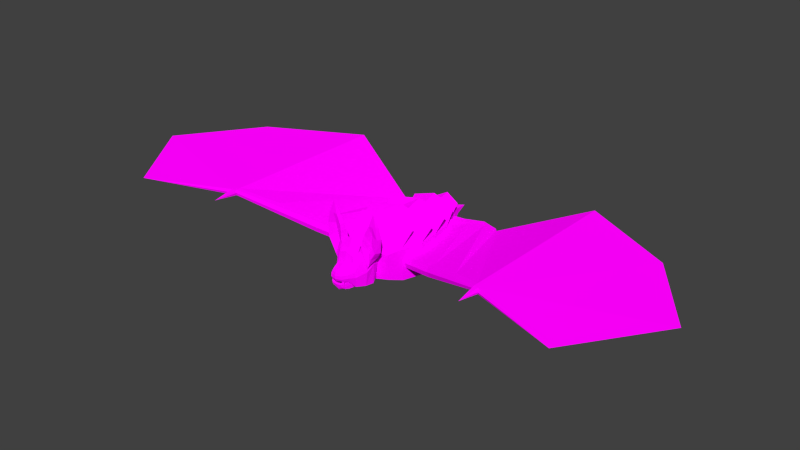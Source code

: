 # Source: epion.blend  (saved by Blender 2.81.16; exported with 4.5.12 LTS)
import bpy
from mathutils import Matrix  # noqa: F401  (used for matrix-valued properties, if any)

bpy.ops.wm.read_factory_settings(use_empty=True)
scene = bpy.context.scene
scene.name = 'Scene'

# ---- collections
col_collection_1 = bpy.data.collections.new('Collection 1'); scene.collection.children.link(col_collection_1)

# ---- images (referenced by path relative to the original .blend; pixels are not part of the script)
import os
ASSET_DIR = os.environ.get("B2B_ASSET_DIR", "")  # directory of the original .blend (textures are referenced by path, not embedded)
HERE = os.path.dirname(os.path.abspath(__file__))  # packed textures are extracted next to this script under _unpacked/

def load_image(name, relpath, width, height, colorspace="sRGB"):
    """Load a texture the original file referenced (path relative to the .blend, or extracted next to this script)."""
    p = next((c for c in (os.path.join(HERE, relpath), os.path.join(ASSET_DIR, relpath)) if relpath and os.path.exists(c)), "")
    if p:
        img = bpy.data.images.load(p, check_existing=True)
        img.name = name
    else:  # same state as the original file: an image datablock whose file is absent (Cycles renders it pink)
        img = bpy.data.images.new(name, width, height)
        img.source = "FILE"
        img.filepath = "//" + (relpath or name)
    img.colorspace_settings.name = colorspace
    return img
img_epion_png = load_image('epion.png', 'epion.png', 1024, 1024, 'sRGB')
img_epion_chestiron = load_image('epion_chestiron', 'epion_chestiron.png', 1024, 1024, 'sRGB')
img_epion_saddle = load_image('epion_saddle', 'epion_saddle.png', 1024, 1024, 'sRGB')

# ---- materials (node trees are filled in below, after node groups)
mat_epion = bpy.data.materials.new('epion')
mat_epion_chestiron = bpy.data.materials.new('epion_chestiron')
mat_epion_chestiron.use_transparent_shadow = False

# ---- material node trees
mat_epion.use_nodes = True; mat_epion.node_tree.nodes.clear()
_N = mat_epion.node_tree.nodes; _L = mat_epion.node_tree.links
n0 = _N.new('ShaderNodeBsdfTransparent'); n0.name = 'Transparent BSDF'; n0.location = (556, 411)
n1 = _N.new('ShaderNodeBsdfDiffuse'); n1.name = 'Diffuse BSDF'; n1.location = (563, 292)
n1.inputs[1].default_value = 0.5
n2 = _N.new('ShaderNodeTexImage'); n2.name = 'Image Texture'; n2.location = (241, 409)
n2.image = img_epion_png
n2.interpolation = 'Closest'
n3 = _N.new('ShaderNodeBsdfDiffuse'); n3.name = 'Diffuse BSDF.002'; n3.location = (1219, -166)
n3.inputs[1].default_value = 0.5
n4 = _N.new('ShaderNodeBsdfDiffuse'); n4.name = 'Diffuse BSDF.001'; n4.location = (744, 9)
n4.inputs[1].default_value = 0.5
n5 = _N.new('ShaderNodeTexImage'); n5.name = 'Image Texture.001'; n5.location = (421, 23)
n5.image = img_epion_chestiron
n5.interpolation = 'Closest'
n6 = _N.new('ShaderNodeTexImage'); n6.name = 'Image Texture.002'; n6.location = (958, -169)
n6.image = img_epion_saddle
n6.interpolation = 'Closest'
n7 = _N.new('ShaderNodeMixShader'); n7.name = 'Mix Shader.001'; n7.location = (1001, 208)
n8 = _N.new('ShaderNodeOutputMaterial'); n8.name = 'Material Output'; n8.location = (1229, 361)
n9 = _N.new('ShaderNodeMixShader'); n9.name = 'Mix Shader'; n9.location = (802, 330)
n10 = _N.new('ShaderNodeMixShader'); n10.name = 'Mix Shader.002'; n10.location = (1190, 140)
_L.new(n2.outputs[0], n1.inputs[0])
_L.new(n0.outputs[0], n9.inputs[1])
_L.new(n2.outputs[1], n9.inputs[0])
_L.new(n1.outputs[0], n9.inputs[2])
_L.new(n5.outputs[0], n4.inputs[0])
_L.new(n4.outputs[0], n7.inputs[2])
_L.new(n5.outputs[1], n7.inputs[0])
_L.new(n9.outputs[0], n7.inputs[1])
_L.new(n6.outputs[0], n3.inputs[0])
_L.new(n3.outputs[0], n10.inputs[2])
_L.new(n6.outputs[1], n10.inputs[0])
_L.new(n7.outputs[0], n10.inputs[1])
_L.new(n9.outputs[0], n8.inputs[0])
n8.is_active_output = True
mat_epion_chestiron.use_nodes = True; mat_epion_chestiron.node_tree.nodes.clear()
_N = mat_epion_chestiron.node_tree.nodes; _L = mat_epion_chestiron.node_tree.links
n0 = _N.new('ShaderNodeTexImage'); n0.name = 'Image Texture'; n0.location = (-51, 387)
n0.image = img_epion_chestiron
n0.interpolation = 'Closest'
n1 = _N.new('ShaderNodeMixShader'); n1.name = 'Mix Shader'; n1.location = (589, 360)
n2 = _N.new('ShaderNodeBsdfTransparent'); n2.name = 'Transparent BSDF'; n2.location = (284, 419)
n3 = _N.new('ShaderNodeBsdfDiffuse'); n3.name = 'Diffuse BSDF'; n3.location = (293, 281)
n3.inputs[1].default_value = 0.5
n4 = _N.new('ShaderNodeOutputMaterial'); n4.name = 'Material Output'; n4.location = (818, 360)
_L.new(n0.outputs[0], n3.inputs[0])
_L.new(n0.outputs[1], n1.inputs[0])
_L.new(n3.outputs[0], n1.inputs[2])
_L.new(n2.outputs[0], n1.inputs[1])
_L.new(n1.outputs[0], n4.inputs[0])
n4.is_active_output = True

# ---- world
world_world = bpy.data.worlds.new('World'); scene.world = world_world
world_world.color = (0.05088, 0.05088, 0.05088)
world_world.use_sun_shadow = False
world_world.sun_shadow_jitter_overblur = 0.0
world_world.cycles.sampling_method = 'MANUAL'
world_world.cycles.sample_map_resolution = 256

# ---- meshes
me_cube = bpy.data.meshes.new('Cube')
me_cube.from_pydata([], [], [])
_uv = me_cube.uv_layers.new(name='UVMap')
_uv.uv.foreach_set('vector', [])
me_cube.use_remesh_fix_poles = True
me_cube.use_remesh_preserve_attributes = False
me_cube.use_mirror_vertex_groups = False
me_cube.update()
me_wingleft01 = bpy.data.meshes.new('WingLeft01')
me_wingleft01.from_pydata([(-0.007761, -0.4946, -0.09657), (0.04008, -0.3767, -0.08336), (0.8795, -0.6672, 0.1078), (0.8414, -0.7634, 0.09463), (-0.01255, -0.4982, 0.0807), (0.01736, -0.35, 0.09391), (0.8255, -0.7633, 0.2719), (2.055, -1.263, 0.5684), (2.042, -1.317, 0.5684), (2.05, -1.243, 0.6584), (2.046, -1.314, 0.6584), (2.142, -1.241, 0.6134), (2.133, -1.35, 0.5684), (2.108, -1.253, 0.5684), (2.124, -1.344, 0.6584), (2.12, -1.231, 0.6584), (0.01598, 0.6756, 0.1095), (2.089, -1.726, 0.6134), (-0.04193, -0.5132, -0.007936), (0.03299, -0.35, 0.005274), (0.8916, -0.6268, 0.1965), (0.8167, -0.79, 0.1833), (2.047, -1.238, 0.6134), (2.031, -1.329, 0.6134), (2.147, -1.354, 0.6134), (-0.1323, 0.7653, -0.06662), (-0.1323, 0.7653, 0.1014), (0.1802, 1.006, -0.09), (0.1802, 1.006, 0.15), (-0.064, 0.6351, -0.06662), (-0.064, 0.6351, 0.1014), (0.302, 0.8903, -0.09), (1.442, -1.04, 0.3315), (-0.1748, 0.7785, 0.01741), (0.3529, 0.8917, 0.03), (-0.07726, 0.5926, 0.01741), (-0.08966, 0.8618, -0.09608), (-0.08966, 0.8618, 0.122), (0.01598, 0.6756, -0.09608), (1.467, -0.9651, 0.3381), (0.05457, 0.6435, 0.00672), (0.4284, 1.178, -0.06719), (0.5039, 1.076, -0.06719), (0.4284, 1.178, 0.1142), (0.5419, 1.07, 0.02349), (0.5626, 1.278, -0.05378), (0.5338, 1.237, -0.08913), (0.5799, 1.174, -0.09134), (0.5897, 1.275, 0.0007499), (0.6358, 1.211, -0.001462), (0.6285, 1.187, -0.05694), (0.6014, 1.284, -0.1886), (0.5571, 1.246, -0.178), (0.5883, 1.21, -0.1797), (0.6375, 1.278, -0.128), (0.6647, 1.243, -0.1318), (0.6486, 1.232, -0.1926), (1.436, -1.038, 0.4651), (1.469, -0.9325, 0.4049), (1.424, -1.059, 0.3983), (1.46, -0.943, 0.4717), (0.8705, -0.6428, 0.2851), (2.07, 1.757, 0.6134), (0.302, 0.8903, 0.15), (0.1788, 1.057, 0.03), (-0.115, 0.9055, 0.00672), (0.4341, 1.216, 0.02349), (0.5039, 1.076, 0.1142), (0.1123, 1.201, 0.02913), (-0.2353, 1.167, 0.02913)], [], [(32, 39, 7, 8), (21, 18, 0, 3), (61, 6, 57, 60), (14, 10, 17), (6, 61, 5, 4), (11, 13, 62), (24, 12, 13, 11), (3, 0, 1, 2), (59, 32, 8, 23), (14, 17, 24), (12, 8, 7, 13), (9, 10, 14, 15), (18, 4, 5, 19), (62, 15, 11), (13, 7, 62), (9, 15, 62), (7, 22, 9, 62), (9, 60, 57, 10), (23, 8, 17), (17, 10, 23), (8, 12, 17), (19, 20, 2, 1), (5, 61, 20, 19), (39, 2, 20, 58), (0, 18, 19, 1), (57, 59, 23, 10), (6, 4, 18, 21), (17, 12, 24), (11, 15, 14, 24), (65, 37, 28, 64), (31, 27, 41, 42), (40, 16, 30, 35), (35, 30, 26, 33), (36, 38, 29, 25), (16, 37, 26, 30), (29, 35, 33, 25), (38, 40, 35, 29), (34, 31, 42, 44), (36, 65, 64, 27), (25, 33, 65, 36), (31, 34, 40, 38), (63, 28, 37, 16), (27, 31, 38, 36), (34, 63, 16, 40), (33, 26, 37, 65), (67, 44, 50, 49), (41, 66, 45, 46), (64, 28, 43, 66), (28, 63, 67, 43), (63, 34, 44, 67), (27, 64, 66, 41), (48, 49, 55, 54), (45, 48, 54, 51), (44, 42, 47, 50), (42, 41, 46, 47), (66, 43, 48, 45), (43, 67, 49, 48), (51, 54, 55, 56), (52, 51, 56, 53), (46, 45, 51, 52), (49, 50, 56, 55), (50, 47, 53, 56), (47, 46, 52, 53), (6, 21, 59, 57), (7, 39, 58, 22), (21, 3, 32, 59), (3, 2, 39, 32), (60, 9, 22, 58), (60, 58, 20, 61), (63, 16, 5, 61), (67, 63, 61, 60), (60, 9, 49, 67), (49, 9, 62), (64, 68, 66), (64, 68, 69, 65)])
_uv = me_wingleft01.uv_layers.new(name='UVMap')
_uv.uv.foreach_set('vector', [0.5829, 0.1163, 0.5739, 0.1183, 0.5641, 0.0379, 0.5702, 0.03576, 0.2197, 0.6289, 0.2249, 0.7341, 0.2139, 0.7337, 0.2088, 0.63, 0.1093, 0.1332, 0.1036, 0.1194, 0.1768, 0.08622, 0.1799, 0.09717, 0.2589, 0.04939, 0.2499, 0.05304, 0.2539, 0.005194, 0.1036, 0.1194, 0.1093, 0.1332, 0.009246, 0.169, 0.005194, 0.152, 0.2512, 0.7602, 0.2446, 0.7615, 0.2483, 0.4173, 0.2513, 0.7732, 0.2459, 0.773, 0.2446, 0.7615, 0.2512, 0.7602, 0.5954, 0.1964, 0.6073, 0.3005, 0.5926, 0.3007, 0.5835, 0.1975, 0.224, 0.5495, 0.2157, 0.5505, 0.2229, 0.4674, 0.2285, 0.4654, 0.257, 0.772, 0.2531, 0.8158, 0.2513, 0.7732, 0.5676, 0.02477, 0.5702, 0.03576, 0.5641, 0.0379, 0.5598, 0.0333, 0.2505, 0.06117, 0.2499, 0.05304, 0.2589, 0.04939, 0.2586, 0.06246, 0.6903, 0.9616, 0.7005, 0.9654, 0.7005, 0.9828, 0.6901, 0.9823, 0.2483, 0.4173, 0.257, 0.7588, 0.2512, 0.7602, 0.5598, 0.0333, 0.5641, 0.0379, 0.2693, 0.2279, 0.2505, 0.06117, 0.2586, 0.06246, 0.2589, 0.407, 0.9318, 0.6216, 0.9258, 0.622, 0.9215, 0.6192, 0.9318, 0.2734, 0.2505, 0.06117, 0.1799, 0.09717, 0.1768, 0.08622, 0.2499, 0.05304, 0.2285, 0.4654, 0.2229, 0.4674, 0.2134, 0.4173, 0.2134, 0.4173, 0.2342, 0.4641, 0.2285, 0.4654, 0.5702, 0.03576, 0.5676, 0.02477, 0.6073, 0.005194, 0.5816, 0.3012, 0.5724, 0.1964, 0.5835, 0.1975, 0.5926, 0.3007, 0.5711, 0.3017, 0.5619, 0.1962, 0.5724, 0.1964, 0.5816, 0.3012, 0.5739, 0.1183, 0.5835, 0.1975, 0.5724, 0.1964, 0.5653, 0.1182, 0.6795, 0.9643, 0.6903, 0.9616, 0.6901, 0.9823, 0.6799, 0.979, 0.2315, 0.5474, 0.224, 0.5495, 0.2285, 0.4654, 0.2342, 0.4641, 0.23, 0.6265, 0.2342, 0.729, 0.2249, 0.7341, 0.2197, 0.6289, 0.2531, 0.8158, 0.2459, 0.773, 0.2513, 0.7732, 0.2512, 0.7602, 0.257, 0.7588, 0.257, 0.772, 0.2513, 0.7732, 0.1763, 0.9499, 0.1634, 0.9529, 0.1554, 0.9198, 0.1701, 0.9152, 0.9687, 0.1949, 0.9496, 0.1981, 0.951, 0.1633, 0.9656, 0.1634, 0.1322, 0.8664, 0.1199, 0.8631, 0.1219, 0.8528, 0.1329, 0.8505, 0.6331, 0.8272, 0.6312, 0.838, 0.6145, 0.8407, 0.6092, 0.8311, 0.9442, 0.233, 0.9686, 0.2362, 0.9668, 0.2469, 0.95, 0.2442, 0.633, 0.8482, 0.6085, 0.8516, 0.6145, 0.8407, 0.6312, 0.838, 0.9668, 0.2469, 0.9687, 0.2577, 0.9448, 0.2538, 0.95, 0.2442, 0.145, 0.8659, 0.1322, 0.8664, 0.1329, 0.8505, 0.1431, 0.8551, 0.125, 0.9093, 0.1399, 0.9063, 0.1339, 0.938, 0.1225, 0.9393, 0.1884, 0.9502, 0.1763, 0.9499, 0.1707, 0.9151, 0.186, 0.9163, 0.1874, 0.9627, 0.1766, 0.9648, 0.1763, 0.9499, 0.1884, 0.9502, 0.1399, 0.9063, 0.125, 0.9093, 0.1322, 0.8664, 0.145, 0.8659, 0.6331, 0.8897, 0.614, 0.8866, 0.6085, 0.8516, 0.633, 0.8482, 0.9496, 0.1981, 0.9687, 0.1949, 0.9686, 0.2362, 0.9442, 0.233, 0.125, 0.9093, 0.1111, 0.9031, 0.1199, 0.8631, 0.1322, 0.8664, 0.1766, 0.9648, 0.166, 0.9647, 0.1634, 0.9529, 0.1763, 0.9499, 0.1116, 0.9356, 0.1225, 0.9393, 0.1294, 0.9574, 0.1224, 0.9592, 0.1783, 0.8807, 0.1665, 0.8794, 0.1729, 0.8612, 0.1786, 0.8659, 0.1701, 0.9152, 0.1554, 0.9198, 0.1556, 0.8836, 0.1665, 0.8794, 0.614, 0.8866, 0.6331, 0.8897, 0.6301, 0.9215, 0.6155, 0.9216, 0.1111, 0.9031, 0.125, 0.9093, 0.1225, 0.9393, 0.1116, 0.9356, 0.186, 0.9163, 0.1707, 0.9151, 0.1665, 0.8794, 0.1783, 0.8807, 0.6178, 0.9468, 0.6268, 0.9468, 0.6263, 0.9626, 0.6212, 0.9623, 0.1729, 0.8612, 0.1658, 0.8594, 0.1798, 0.8505, 0.1879, 0.8533, 0.1225, 0.9393, 0.1339, 0.938, 0.1351, 0.9529, 0.1294, 0.9574, 0.9656, 0.1634, 0.951, 0.1633, 0.9528, 0.1492, 0.9618, 0.1493, 0.1665, 0.8794, 0.1556, 0.8836, 0.1658, 0.8594, 0.1729, 0.8612, 0.6155, 0.9216, 0.6301, 0.9215, 0.6268, 0.9468, 0.6178, 0.9468, 0.6182, 0.9699, 0.6212, 0.9623, 0.6263, 0.9626, 0.6263, 0.9699, 0.954, 0.1386, 0.9539, 0.1318, 0.962, 0.1314, 0.9594, 0.1385, 0.1786, 0.8659, 0.1729, 0.8612, 0.1879, 0.8533, 0.1884, 0.8605, 0.1224, 0.9592, 0.1294, 0.9574, 0.1443, 0.966, 0.1368, 0.9668, 0.1294, 0.9574, 0.1351, 0.9529, 0.145, 0.9584, 0.1443, 0.966, 0.9618, 0.1493, 0.9528, 0.1492, 0.954, 0.1386, 0.9594, 0.1385, 0.23, 0.6265, 0.2197, 0.6289, 0.224, 0.5495, 0.2315, 0.5474, 0.5641, 0.0379, 0.5739, 0.1183, 0.5653, 0.1182, 0.5582, 0.03894, 0.2197, 0.6289, 0.2088, 0.63, 0.2157, 0.5505, 0.224, 0.5495, 0.5954, 0.1964, 0.5835, 0.1975, 0.5739, 0.1183, 0.5829, 0.1163, 0.5575, 0.1169, 0.5532, 0.0372, 0.5582, 0.03894, 0.5653, 0.1182, 0.5575, 0.1169, 0.5653, 0.1182, 0.5724, 0.1964, 0.5619, 0.1962, 0.3015, 0.4177, 0.2693, 0.4437, 0.2739, 0.5619, 0.376, 0.5915, 0.3238, 0.3948, 0.3015, 0.4177, 0.376, 0.5915, 0.4483, 0.6239, 0.4483, 0.6239, 0.5198, 0.658, 0.34, 0.3751, 0.3238, 0.3948, 0.34, 0.3751, 0.5198, 0.658, 0.5198, 0.3121, 0.7599, 0.9565, 0.76, 0.9382, 0.7255, 0.952, 0.7599, 0.9565, 0.76, 0.9382, 0.798, 0.925, 0.798, 0.9583])
me_wingleft01.materials.append(mat_epion)
me_wingleft01.use_remesh_preserve_volume = False
me_wingleft01.use_remesh_preserve_attributes = False
me_wingleft01.use_mirror_vertex_groups = False
me_wingleft01.update()
me_head = bpy.data.meshes.new('Head')
me_head.from_pydata([(0.2395, -0.002157, -0.192), (0.2537, -0.2365, -0.2247), (0.1599, -0.0009719, 0.192), (0.2748, -0.09528, -0.2327), (0.1783, -0.3794, -0.2078), (0.1355, -0.4093, 0.1342), (0.094, -0.5955, -0.0522), (0.07691, -0.6014, 0.0752), (0.2761, -0.0009719, 0.0768), (0.3028, -0.2565, 0.03428), (0.321, -0.1268, 0.1291), (0.2031, -0.3941, -0.04022), (0.09946, -0.6121, -0.01496), (0.2479, -0.0009719, 0.1344), (0.2536, -0.1396, 0.2752), (0.1783, -0.4025, 0.05625), (0.094, -0.6107, 0.0401), (0.243, -0.2852, 0.2411), (-0.2395, -0.002157, -0.192), (-0.2537, -0.2365, -0.2247), (-0.1599, -0.0009719, 0.192), (-0.2748, -0.09528, -0.2327), (-0.1783, -0.3794, -0.2078), (-0.094, -0.5955, -0.0522), (-0.07691, -0.6014, 0.0752), (0.0, -0.006529, 0.1987), (0.0, 0.04403, -0.237), (0.0, -0.2727, -0.2743), (0.0, -0.08929, -0.2827), (0.0, -0.3755, -0.2521), (0.0, -0.6258, 0.0845), (0.0, -0.6133, -0.06578), (-0.2761, -0.0009719, 0.0768), (-0.3028, -0.2565, 0.03428), (-0.321, -0.1268, 0.1291), (-0.2031, -0.3941, -0.04022), (-0.09946, -0.6121, -0.01496), (0.0, -0.6379, -0.02082), (-0.2479, -0.0009719, 0.1344), (-0.2536, -0.1396, 0.2752), (-0.1783, -0.4025, 0.05625), (-0.094, -0.6107, 0.0401), (0.0, -0.6383, 0.03283), (-0.243, -0.2852, 0.2411), (0.0, 0.1236, 0.1396), (0.1431, 0.09632, 0.1123), (0.2135, 0.09632, 0.04257), (0.1917, 0.07795, -0.1202), (0.0, 0.1236, -0.1474), (0.0, 0.1422, 0.02415), (0.1964, 0.09632, 0.07745), (0.0, 0.1406, 0.08665), (-0.1431, 0.09632, 0.1123), (-0.2135, 0.09632, 0.04257), (-0.1917, 0.07795, -0.1202), (-0.1964, 0.09632, 0.07745), (0.1474, -0.4992, -0.07941), (0.1135, -0.5342, 0.08701), (0.0, -0.4953, -0.09772), (0.0, -0.5388, 0.1086), (0.1654, -0.5132, -0.01275), (0.1474, -0.5246, 0.04114), (-0.1474, -0.4992, -0.07941), (-0.1135, -0.5342, 0.08701), (-0.1654, -0.5132, -0.01275), (-0.1474, -0.5246, 0.04114), (0.1751, -0.3114, 0.3235), (-0.165, -0.1234, 0.3376), (-0.1355, -0.4093, 0.1342), (0.0, -0.3715, 0.2566), (0.0, -0.2089, 0.285), (0.09282, -0.5869, -0.1075), (0.07818, -0.574, -0.04962), (0.08812, -0.5603, -0.1115), (0.07214, -0.5438, -0.06615), (0.114, -0.5773, -0.1018), (0.1053, -0.5599, -0.04694), (0.1092, -0.5508, -0.1058), (0.09925, -0.5298, -0.06347), (0.08594, -0.5757, -0.1108), (0.06935, -0.5619, -0.05846), (0.1161, -0.562, -0.1026), (0.1081, -0.5419, -0.05463), (0.09767, -0.5499, -0.1095), (0.0844, -0.5303, -0.06835), (0.1044, -0.5878, -0.1038), (0.09302, -0.5734, -0.04474), (0.1187, -0.544, -0.2058), (0.1007, -0.5636, -0.1568), (0.1055, -0.5704, -0.1572), (0.1067, -0.5497, -0.1504), (0.1014, -0.5551, -0.1539), (0.1186, -0.5576, -0.1487), (0.1138, -0.5508, -0.1482), (0.1126, -0.5715, -0.1551), (0.118, -0.5661, -0.1516), (-0.09282, -0.5869, -0.1075), (-0.07818, -0.574, -0.04962), (-0.08812, -0.5603, -0.1115), (-0.07214, -0.5438, -0.06615), (-0.114, -0.5773, -0.1018), (-0.1053, -0.5599, -0.04694), (-0.1092, -0.5508, -0.1058), (-0.09925, -0.5298, -0.06347), (-0.08594, -0.5757, -0.1108), (-0.06935, -0.5619, -0.05846), (-0.1161, -0.562, -0.1026), (-0.1081, -0.5419, -0.05463), (-0.09767, -0.5499, -0.1095), (-0.0844, -0.5303, -0.06835), (-0.1044, -0.5878, -0.1038), (-0.09302, -0.5734, -0.04474), (-0.1187, -0.544, -0.2058), (-0.1007, -0.5636, -0.1568), (-0.1055, -0.5704, -0.1572), (-0.1067, -0.5497, -0.1504), (-0.1014, -0.5551, -0.1539), (-0.1186, -0.5576, -0.1487), (-0.1138, -0.5508, -0.1482), (-0.1126, -0.5715, -0.1551), (-0.118, -0.5661, -0.1516), (0.165, -0.1234, 0.3376), (-0.1751, -0.3114, 0.3235), (0.0, -0.4134, 0.181), (0.1355, -0.3755, 0.2888), (-0.1355, -0.3755, 0.2888), (0.0, -0.3796, 0.3356), (0.1751, -0.2464, 0.4449), (-0.1751, -0.2464, 0.4449), (0.0, -0.2395, 0.5153), (0.165, 0.01019, 0.5113), (-0.165, 0.01019, 0.5113), (0.0, 0.02341, 0.5726)], [], [(27, 1, 4, 29), (10, 9, 1, 3), (28, 26, 0, 3), (13, 8, 46, 50), (121, 2, 25, 70), (27, 28, 3, 1), (58, 56, 6, 31), (57, 59, 30, 7), (5, 66, 69, 123), (12, 37, 31, 6), (13, 14, 10, 8), (0, 26, 48, 47), (8, 10, 3, 0), (1, 9, 11, 4), (56, 60, 12, 6), (16, 42, 37, 12), (15, 17, 66, 5), (60, 11, 15, 61), (66, 121, 70, 69), (61, 15, 5, 57), (11, 9, 17, 15), (7, 30, 42, 16), (2, 121, 14, 13), (8, 0, 47, 46), (27, 29, 22, 19), (34, 21, 19, 33), (28, 21, 18, 26), (25, 2, 45, 44), (67, 70, 25, 20), (27, 19, 21, 28), (58, 31, 23, 62), (63, 24, 30, 59), (68, 123, 69, 122), (36, 23, 31, 37), (38, 32, 34, 39), (26, 18, 54, 48), (32, 18, 21, 34), (19, 22, 35, 33), (62, 23, 36, 64), (41, 36, 37, 42), (40, 68, 122, 43), (64, 65, 40, 35), (122, 69, 70, 67), (65, 63, 68, 40), (35, 40, 43, 33), (24, 41, 42, 30), (20, 38, 39, 67), (18, 32, 53, 54), (51, 50, 46, 49), (49, 46, 47, 48), (44, 45, 50, 51), (51, 49, 53, 55), (49, 48, 54, 53), (44, 51, 55, 52), (38, 20, 52, 55), (32, 38, 55, 53), (20, 25, 44, 52), (2, 13, 50, 45), (41, 24, 63, 65), (36, 41, 65, 64), (22, 62, 64, 35), (68, 63, 59, 123), (29, 58, 62, 22), (16, 61, 57, 7), (12, 60, 61, 16), (4, 11, 60, 56), (5, 123, 59, 57), (29, 4, 56, 58), (66, 17, 14, 121), (9, 10, 14, 17), (122, 67, 39, 43), (33, 43, 39, 34), (79, 80, 74, 73), (83, 84, 78, 77), (81, 82, 76, 75), (85, 86, 72, 71), (73, 83, 90, 91), (83, 77, 93, 90), (77, 78, 82, 81), (71, 72, 80, 79), (75, 85, 94, 95), (85, 71, 89, 94), (75, 76, 86, 85), (73, 74, 84, 83), (90, 93, 87), (89, 88, 87), (93, 92, 87), (88, 91, 87), (71, 79, 88, 89), (77, 81, 92, 93), (81, 75, 95, 92), (79, 73, 91, 88), (92, 95, 87), (95, 94, 87), (91, 90, 87), (94, 89, 87), (104, 105, 99, 98), (108, 109, 103, 102), (106, 107, 101, 100), (110, 111, 97, 96), (98, 108, 115, 116), (108, 102, 118, 115), (102, 103, 107, 106), (96, 97, 105, 104), (100, 110, 119, 120), (110, 96, 114, 119), (100, 101, 111, 110), (98, 99, 109, 108), (115, 118, 112), (114, 113, 112), (118, 117, 112), (113, 116, 112), (96, 104, 113, 114), (102, 106, 117, 118), (106, 100, 120, 117), (104, 98, 116, 113), (117, 120, 112), (120, 119, 112), (116, 115, 112), (119, 114, 112), (68, 123, 126, 125), (123, 5, 124, 126), (69, 129, 128, 122), (66, 127, 129, 69), (67, 70, 132, 131), (70, 121, 130, 132)])
_uv = me_head.uv_layers.new(name='UVMap')
_uv.uv.foreach_set('vector', [0.6755, 0.8618, 0.6473, 0.8617, 0.6576, 0.8466, 0.6768, 0.851, 0.09316, 0.8101, 0.1027, 0.7975, 0.1314, 0.7996, 0.1314, 0.8164, 0.6733, 0.8805, 0.6716, 0.8949, 0.6456, 0.8892, 0.6435, 0.8774, 0.08987, 0.8243, 0.09661, 0.8239, 0.0985, 0.8368, 0.09412, 0.8373, 0.5347, 0.9216, 0.555, 0.9222, 0.5545, 0.94, 0.5302, 0.9416, 0.6755, 0.8618, 0.6733, 0.8805, 0.6435, 0.8774, 0.6473, 0.8617, 0.6792, 0.8301, 0.6626, 0.827, 0.6699, 0.8165, 0.6809, 0.8163, 0.6512, 0.966, 0.6533, 0.9785, 0.6435, 0.9798, 0.6446, 0.9711, 0.2422, 0.9814, 0.2189, 0.9855, 0.2285, 0.9664, 0.2379, 0.9664, 0.005194, 0.976, 0.01623, 0.9756, 0.0166, 0.981, 0.005813, 0.9807, 0.08987, 0.8243, 0.07784, 0.8084, 0.09316, 0.8101, 0.09661, 0.8239, 0.6456, 0.8892, 0.6716, 0.8949, 0.6701, 0.9075, 0.6485, 0.9023, 0.09661, 0.8239, 0.09316, 0.8101, 0.1314, 0.8164, 0.1261, 0.8274, 0.1314, 0.7996, 0.1027, 0.7975, 0.1109, 0.7792, 0.1307, 0.7807, 0.1162, 0.7656, 0.1083, 0.7649, 0.1088, 0.7514, 0.1134, 0.7528, 0.005271, 0.9699, 0.01586, 0.97, 0.01623, 0.9756, 0.005194, 0.976, 0.09952, 0.7768, 0.08123, 0.7937, 0.0698, 0.7893, 0.08959, 0.7741, 0.1083, 0.7649, 0.1109, 0.7792, 0.09952, 0.7768, 0.1022, 0.7627, 0.8835, 0.9348, 0.904, 0.9365, 0.8938, 0.9548, 0.8758, 0.9548, 0.1022, 0.7627, 0.09952, 0.7768, 0.08959, 0.7741, 0.09627, 0.7599, 0.1109, 0.7792, 0.1027, 0.7975, 0.08123, 0.7937, 0.09952, 0.7768, 0.00659, 0.9656, 0.01548, 0.9643, 0.01586, 0.97, 0.005271, 0.9699, 0.07887, 0.8281, 0.06639, 0.8106, 0.07784, 0.8084, 0.08987, 0.8243, 0.09661, 0.8239, 0.1261, 0.8274, 0.1173, 0.8377, 0.0985, 0.8368, 0.6755, 0.8618, 0.6768, 0.851, 0.6965, 0.8512, 0.703, 0.8683, 0.1685, 0.7811, 0.2067, 0.7748, 0.2067, 0.7916, 0.1781, 0.7937, 0.6733, 0.8805, 0.703, 0.8844, 0.6981, 0.8954, 0.6716, 0.8949, 0.5545, 0.94, 0.555, 0.9222, 0.5684, 0.9234, 0.5704, 0.939, 0.5371, 0.9608, 0.5302, 0.9416, 0.5545, 0.94, 0.5572, 0.9576, 0.6755, 0.8618, 0.703, 0.8683, 0.703, 0.8844, 0.6733, 0.8805, 0.6792, 0.8301, 0.6809, 0.8163, 0.6914, 0.819, 0.6961, 0.831, 0.6545, 0.9912, 0.6468, 0.988, 0.6435, 0.9798, 0.6533, 0.9785, 0.2422, 0.9514, 0.2379, 0.9664, 0.2285, 0.9664, 0.2189, 0.9472, 0.02723, 0.9746, 0.02723, 0.9792, 0.0166, 0.981, 0.01623, 0.9756, 0.1652, 0.7668, 0.172, 0.7673, 0.1685, 0.7811, 0.1532, 0.7827, 0.6716, 0.8949, 0.6981, 0.8954, 0.6923, 0.9074, 0.6701, 0.9075, 0.172, 0.7673, 0.2014, 0.7637, 0.2067, 0.7748, 0.1685, 0.7811, 0.2067, 0.7916, 0.206, 0.8105, 0.1863, 0.812, 0.1781, 0.7937, 0.1916, 0.8255, 0.1887, 0.8384, 0.1841, 0.8397, 0.1836, 0.8263, 0.02634, 0.9685, 0.02723, 0.9746, 0.01623, 0.9756, 0.01586, 0.97, 0.1749, 0.8144, 0.165, 0.8171, 0.1452, 0.8019, 0.1566, 0.7974, 0.1836, 0.8263, 0.1776, 0.8285, 0.1749, 0.8144, 0.1863, 0.812, 0.8835, 0.9748, 0.8758, 0.9548, 0.8938, 0.9548, 0.904, 0.9732, 0.1776, 0.8285, 0.1716, 0.8313, 0.165, 0.8171, 0.1749, 0.8144, 0.1863, 0.812, 0.1749, 0.8144, 0.1566, 0.7974, 0.1781, 0.7937, 0.02447, 0.9644, 0.02634, 0.9685, 0.01586, 0.97, 0.01548, 0.9643, 0.1542, 0.7631, 0.1652, 0.7668, 0.1532, 0.7827, 0.1417, 0.7806, 0.2014, 0.7637, 0.172, 0.7673, 0.1739, 0.7544, 0.1927, 0.7534, 0.8314, 0.931, 0.8531, 0.9293, 0.8554, 0.9329, 0.8321, 0.9376, 0.8321, 0.9376, 0.8554, 0.9329, 0.8554, 0.9512, 0.834, 0.9562, 0.8308, 0.925, 0.847, 0.926, 0.8531, 0.9293, 0.8314, 0.931, 0.8314, 0.931, 0.8321, 0.9376, 0.8084, 0.9377, 0.8099, 0.9337, 0.8321, 0.9376, 0.834, 0.9562, 0.8121, 0.9556, 0.8084, 0.9377, 0.8308, 0.925, 0.8314, 0.931, 0.8099, 0.9337, 0.8153, 0.9292, 0.1652, 0.7668, 0.1542, 0.7631, 0.1628, 0.751, 0.1695, 0.7539, 0.172, 0.7673, 0.1652, 0.7668, 0.1695, 0.7539, 0.1739, 0.7544, 0.5572, 0.9576, 0.5545, 0.94, 0.5704, 0.939, 0.5704, 0.9549, 0.07887, 0.8281, 0.08987, 0.8243, 0.09412, 0.8373, 0.0874, 0.8401, 0.1777, 0.84, 0.1731, 0.8401, 0.1716, 0.8313, 0.1776, 0.8285, 0.1841, 0.8397, 0.1777, 0.84, 0.1776, 0.8285, 0.1836, 0.8263, 0.206, 0.8105, 0.1916, 0.8255, 0.1836, 0.8263, 0.1863, 0.812, 0.6691, 0.9919, 0.6545, 0.9912, 0.6533, 0.9785, 0.6691, 0.9765, 0.6768, 0.851, 0.6792, 0.8301, 0.6961, 0.831, 0.6965, 0.8512, 0.1023, 0.7512, 0.1022, 0.7627, 0.09627, 0.7599, 0.09771, 0.751, 0.1088, 0.7514, 0.1083, 0.7649, 0.1022, 0.7627, 0.1023, 0.7512, 0.1307, 0.7807, 0.1109, 0.7792, 0.1083, 0.7649, 0.1162, 0.7656, 0.6651, 0.9616, 0.6691, 0.9765, 0.6533, 0.9785, 0.6512, 0.966, 0.6768, 0.851, 0.6576, 0.8466, 0.6626, 0.827, 0.6792, 0.8301, 0.0698, 0.7893, 0.08123, 0.7937, 0.07784, 0.8084, 0.06639, 0.8106, 0.1027, 0.7975, 0.09316, 0.8101, 0.07784, 0.8084, 0.08123, 0.7937, 0.1452, 0.8019, 0.1417, 0.7806, 0.1532, 0.7827, 0.1566, 0.7974, 0.1781, 0.7937, 0.1566, 0.7974, 0.1532, 0.7827, 0.1685, 0.7811, 0.226, 0.7538, 0.2219, 0.7589, 0.2203, 0.757, 0.2248, 0.7526, 0.2341, 0.7567, 0.2342, 0.7627, 0.2323, 0.7628, 0.2326, 0.7567, 0.231, 0.7565, 0.2302, 0.7627, 0.2276, 0.7624, 0.2294, 0.756, 0.2281, 0.7554, 0.2253, 0.7617, 0.2236, 0.7606, 0.2271, 0.7547, 0.2248, 0.7526, 0.2235, 0.7514, 0.2277, 0.748, 0.2284, 0.7487, 0.2341, 0.7567, 0.2326, 0.7567, 0.2333, 0.7515, 0.2342, 0.7514, 0.2326, 0.7567, 0.2323, 0.7628, 0.2302, 0.7627, 0.231, 0.7565, 0.2271, 0.7547, 0.2236, 0.7606, 0.2219, 0.7589, 0.226, 0.7538, 0.2294, 0.756, 0.2281, 0.7554, 0.2306, 0.7504, 0.2314, 0.7509, 0.2281, 0.7554, 0.2271, 0.7547, 0.23, 0.7499, 0.2306, 0.7504, 0.2294, 0.756, 0.2276, 0.7624, 0.2253, 0.7617, 0.2281, 0.7554, 0.2248, 0.7526, 0.2203, 0.757, 0.2188, 0.7552, 0.2235, 0.7514, 0.2342, 0.7514, 0.2333, 0.7515, 0.2337, 0.7445, 0.23, 0.7499, 0.2293, 0.7493, 0.2337, 0.7445, 0.2333, 0.7515, 0.2324, 0.7513, 0.2337, 0.7445, 0.2293, 0.7493, 0.2284, 0.7487, 0.2337, 0.7445, 0.2271, 0.7547, 0.226, 0.7538, 0.2293, 0.7493, 0.23, 0.7499, 0.2326, 0.7567, 0.231, 0.7565, 0.2324, 0.7513, 0.2333, 0.7515, 0.231, 0.7565, 0.2294, 0.756, 0.2314, 0.7509, 0.2324, 0.7513, 0.226, 0.7538, 0.2248, 0.7526, 0.2284, 0.7487, 0.2293, 0.7493, 0.2324, 0.7513, 0.2314, 0.7509, 0.2337, 0.7445, 0.2314, 0.7509, 0.2306, 0.7504, 0.2337, 0.7445, 0.2284, 0.7487, 0.2277, 0.748, 0.2337, 0.7445, 0.2306, 0.7504, 0.23, 0.7499, 0.2337, 0.7445, 0.226, 0.7538, 0.2219, 0.7589, 0.2203, 0.757, 0.2248, 0.7526, 0.2341, 0.7567, 0.2342, 0.7627, 0.2323, 0.7628, 0.2326, 0.7567, 0.231, 0.7565, 0.2302, 0.7627, 0.2276, 0.7624, 0.2294, 0.756, 0.2281, 0.7554, 0.2253, 0.7617, 0.2236, 0.7606, 0.2271, 0.7547, 0.2248, 0.7526, 0.2235, 0.7514, 0.2277, 0.748, 0.2284, 0.7487, 0.2341, 0.7567, 0.2326, 0.7567, 0.2333, 0.7515, 0.2342, 0.7514, 0.2326, 0.7567, 0.2323, 0.7628, 0.2302, 0.7627, 0.231, 0.7565, 0.2271, 0.7547, 0.2236, 0.7606, 0.2219, 0.7589, 0.226, 0.7538, 0.2294, 0.756, 0.2281, 0.7554, 0.2306, 0.7504, 0.2314, 0.7509, 0.2281, 0.7554, 0.2271, 0.7547, 0.23, 0.7499, 0.2306, 0.7504, 0.2294, 0.756, 0.2276, 0.7624, 0.2253, 0.7617, 0.2281, 0.7554, 0.2248, 0.7526, 0.2203, 0.757, 0.2188, 0.7552, 0.2235, 0.7514, 0.2342, 0.7514, 0.2333, 0.7515, 0.2337, 0.7445, 0.23, 0.7499, 0.2293, 0.7493, 0.2337, 0.7445, 0.2333, 0.7515, 0.2324, 0.7513, 0.2337, 0.7445, 0.2293, 0.7493, 0.2284, 0.7487, 0.2337, 0.7445, 0.2271, 0.7547, 0.226, 0.7538, 0.2293, 0.7493, 0.23, 0.7499, 0.2326, 0.7567, 0.231, 0.7565, 0.2324, 0.7513, 0.2333, 0.7515, 0.231, 0.7565, 0.2294, 0.756, 0.2314, 0.7509, 0.2324, 0.7513, 0.226, 0.7538, 0.2248, 0.7526, 0.2284, 0.7487, 0.2293, 0.7493, 0.2324, 0.7513, 0.2314, 0.7509, 0.2337, 0.7445, 0.2314, 0.7509, 0.2306, 0.7504, 0.2337, 0.7445, 0.2284, 0.7487, 0.2277, 0.748, 0.2337, 0.7445, 0.2306, 0.7504, 0.23, 0.7499, 0.2337, 0.7445, 0.9365, 0.9348, 0.9316, 0.9497, 0.9144, 0.9497, 0.9193, 0.9348, 0.9316, 0.9497, 0.9365, 0.9645, 0.9193, 0.9645, 0.9144, 0.9497, 0.42, 0.965, 0.4199, 0.9334, 0.4007, 0.9406, 0.4008, 0.9556, 0.4392, 0.9555, 0.4392, 0.9405, 0.4199, 0.9334, 0.42, 0.965, 0.4638, 0.9393, 0.4821, 0.9289, 0.4823, 0.9691, 0.464, 0.9631, 0.4821, 0.9289, 0.5005, 0.9391, 0.5005, 0.963, 0.4823, 0.9691])
me_head.materials.append(mat_epion)
me_head.use_remesh_preserve_volume = False
me_head.use_remesh_preserve_attributes = False
me_head.use_mirror_x = True
me_head.update()
me_body = bpy.data.meshes.new('Body')
me_body.from_pydata([(-0.6262, -0.2772, -0.2764), (-0.4257, 0.5198, -0.2106), (0.4257, 0.5198, -0.2106), (0.6262, -0.2772, -0.2764), (-0.415, -0.8182, -0.2177), (0.415, -0.8182, -0.2177), (-0.415, -0.8622, 0.2256), (0.415, -0.8622, 0.2256), (-0.1334, 1.142, -0.1062), (0.1334, 1.142, -0.1062), (-0.1334, 1.142, 0.1062), (0.1334, 1.142, 0.1062), (8.633e-18, 0.5011, -0.3268), (-5.459e-18, -0.2663, -0.4266), (4.763e-18, -0.9814, 0.2125), (-4.936e-18, -0.9378, -0.2733), (0.0, 1.21, 0.1725), (1.907e-18, 1.144, -0.1639), (-0.5545, 0.06229, -0.2582), (0.5545, 0.06229, -0.2582), (5.434e-18, 0.05053, -0.411), (-0.5179, -0.6178, -0.2721), (0.5179, -0.6178, -0.2721), (-0.5179, -0.6729, 0.2713), (-6.998e-18, -0.606, -0.3889), (0.2469, 0.853, -0.1573), (-0.2469, 0.853, -0.1573), (-2.95e-09, 0.8373, -0.24), (-0.05066, 1.393, 0.04668), (-0.05066, 1.37, -0.04221), (0.0, 1.419, 0.07383), (0.05066, 1.393, 0.04668), (0.05066, 1.37, -0.04221), (0.0, 1.363, -0.07978), (0.0, 1.606, 0.0), (0.4257, 0.5796, 0.1611), (0.0, 0.54, 0.4259), (0.5545, 0.09995, 0.2306), (0.0, 0.075, 0.4663), (0.5179, -0.6729, 0.2713), (0.0, -0.6375, 0.3905), (0.2469, 0.9033, 0.1074), (-0.2469, 0.9033, 0.1074), (-0.6262, -0.317, 0.2759), (-0.4257, 0.5796, 0.1611), (0.6262, -0.317, 0.2759), (3.725e-10, 0.87, 0.3396), (0.0, -0.2909, 0.4499), (-0.5545, 0.09995, 0.2306), (0.5179, -0.3675, 0.4981), (-0.5179, -0.3675, 0.4981), (0.0, -0.3675, 0.6155), (-0.6262, -0.03591, 0.4569), (0.6262, -0.03591, 0.4569), (0.0, -0.03591, 0.6299), (-0.5517, 0.39, 0.4488), (0.5517, 0.39, 0.4488), (0.0, 0.39, 0.5744), (-0.4001, 0.778, 0.3853), (0.4001, 0.778, 0.3853), (0.0, 0.78, 0.5199), (0.2299, 1.102, 0.2863), (-0.2299, 1.102, 0.2863), (0.0, 1.125, 0.412)], [], [(37, 35, 36, 38), (25, 2, 12, 27), (7, 14, 15, 5), (40, 23, 6, 14), (37, 45, 3, 19), (20, 12, 2, 19), (23, 21, 4, 6), (21, 0, 13, 24), (41, 25, 9, 11), (22, 39, 7, 5), (24, 22, 5, 15), (26, 42, 10, 8), (39, 45, 47, 40), (14, 6, 4, 15), (38, 36, 44, 48), (48, 44, 1, 18), (27, 26, 8, 17), (42, 44, 36, 46), (16, 11, 31, 30), (17, 8, 29, 33), (46, 41, 11, 16), (18, 1, 12, 20), (0, 18, 20, 13), (43, 48, 18, 0), (47, 38, 48, 43), (13, 20, 19, 3), (35, 37, 19, 2), (45, 37, 38, 47), (7, 39, 40, 14), (13, 3, 22, 24), (3, 45, 39, 22), (4, 21, 24, 15), (43, 0, 21, 23), (47, 43, 23, 40), (36, 35, 41, 46), (10, 42, 46, 16), (12, 1, 26, 27), (1, 44, 42, 26), (35, 2, 25, 41), (9, 25, 27, 17), (31, 32, 34), (32, 33, 34), (9, 17, 33, 32), (11, 9, 32, 31), (8, 10, 28, 29), (10, 16, 30, 28), (29, 28, 34), (28, 30, 34), (33, 29, 34), (30, 31, 34), (40, 51, 50, 23), (40, 39, 49, 51), (45, 53, 54, 47), (43, 47, 54, 52), (38, 37, 56, 57), (48, 38, 57, 55), (36, 60, 58, 44), (35, 59, 60, 36), (46, 63, 62, 42), (46, 41, 61, 63)])
_uv = me_body.uv_layers.new(name='UVMap')
_uv.uv.foreach_set('vector', [0.405, 0.6684, 0.4597, 0.6798, 0.4527, 0.7355, 0.4007, 0.7355, 0.8561, 0.7249, 0.8655, 0.7673, 0.8166, 0.7586, 0.8268, 0.7211, 0.5185, 0.8221, 0.5182, 0.8702, 0.4638, 0.8702, 0.4688, 0.8219, 0.9384, 0.06459, 0.92, 0.121, 0.9008, 0.1057, 0.8958, 0.05779, 0.8796, 0.1846, 0.8854, 0.2317, 0.8237, 0.2282, 0.8252, 0.1895, 0.8035, 0.8071, 0.8166, 0.7586, 0.8655, 0.7673, 0.8655, 0.8215, 0.9375, 0.6565, 0.8768, 0.6616, 0.883, 0.6365, 0.9325, 0.6324, 0.7273, 0.8638, 0.7255, 0.8235, 0.7945, 0.8404, 0.7848, 0.8761, 0.8639, 0.08828, 0.8344, 0.09408, 0.8394, 0.0593, 0.8631, 0.05877, 0.8247, 0.268, 0.8854, 0.2732, 0.8804, 0.2972, 0.8309, 0.2931, 0.7848, 0.8761, 0.8406, 0.8944, 0.8238, 0.9147, 0.7746, 0.9135, 0.8865, 0.8356, 0.916, 0.8414, 0.9152, 0.8709, 0.8915, 0.8703, 0.6331, 0.8036, 0.5938, 0.8169, 0.5878, 0.7446, 0.627, 0.7446, 0.5182, 0.8702, 0.5185, 0.9184, 0.4688, 0.9185, 0.4638, 0.8702, 0.4007, 0.7355, 0.4527, 0.7355, 0.4597, 0.7911, 0.405, 0.8026, 0.9318, 0.7451, 0.9232, 0.8003, 0.8818, 0.7932, 0.8773, 0.7402, 0.8268, 0.7211, 0.7995, 0.7096, 0.8208, 0.6808, 0.8361, 0.6867, 0.4489, 0.9046, 0.4115, 0.923, 0.4007, 0.868, 0.4387, 0.868, 0.5735, 0.8671, 0.5883, 0.8564, 0.59, 0.8864, 0.5843, 0.8907, 0.8361, 0.6867, 0.8208, 0.6808, 0.8369, 0.657, 0.843, 0.6609, 0.5559, 0.8287, 0.5938, 0.8274, 0.5883, 0.8564, 0.5735, 0.8671, 0.7427, 0.7883, 0.77, 0.7415, 0.8166, 0.7586, 0.8035, 0.8071, 0.7255, 0.8235, 0.7427, 0.7883, 0.8035, 0.8071, 0.7945, 0.8404, 0.9375, 0.698, 0.9318, 0.7451, 0.8773, 0.7402, 0.8758, 0.7015, 0.5349, 0.7447, 0.5758, 0.7447, 0.5774, 0.8119, 0.5302, 0.817, 0.7945, 0.8404, 0.8035, 0.8071, 0.8655, 0.8215, 0.8625, 0.8606, 0.871, 0.1293, 0.8796, 0.1846, 0.8252, 0.1895, 0.8297, 0.1364, 0.5302, 0.6723, 0.5774, 0.6774, 0.5758, 0.7447, 0.5349, 0.7447, 0.9154, 0.01382, 0.9384, 0.005194, 0.9384, 0.06459, 0.8958, 0.05779, 0.7945, 0.8404, 0.8625, 0.8606, 0.8406, 0.8944, 0.7848, 0.8761, 0.8237, 0.2282, 0.8854, 0.2317, 0.8854, 0.2732, 0.8247, 0.268, 0.7316, 0.8897, 0.7273, 0.8638, 0.7848, 0.8761, 0.7746, 0.9135, 0.9375, 0.698, 0.8758, 0.7015, 0.8768, 0.6616, 0.9375, 0.6565, 0.5878, 0.7446, 0.5938, 0.6723, 0.6331, 0.6855, 0.627, 0.7446, 0.4007, 0.868, 0.4115, 0.813, 0.4489, 0.8314, 0.4387, 0.868, 0.5558, 0.8713, 0.5302, 0.8566, 0.5559, 0.8287, 0.5735, 0.8671, 0.8166, 0.7586, 0.77, 0.7415, 0.7995, 0.7096, 0.8268, 0.7211, 0.8818, 0.7932, 0.9232, 0.8003, 0.916, 0.8414, 0.8865, 0.8356, 0.871, 0.1293, 0.8297, 0.1364, 0.8344, 0.09408, 0.8639, 0.08828, 0.8523, 0.6893, 0.8561, 0.7249, 0.8268, 0.7211, 0.8361, 0.6867, 0.8558, 0.02952, 0.8459, 0.03219, 0.8502, 0.005194, 0.8504, 0.6606, 0.843, 0.6609, 0.8508, 0.6324, 0.8523, 0.6893, 0.8361, 0.6867, 0.843, 0.6609, 0.8504, 0.6606, 0.8631, 0.05877, 0.8394, 0.0593, 0.8459, 0.03219, 0.8558, 0.02952, 0.8915, 0.8703, 0.9152, 0.8709, 0.9079, 0.9001, 0.898, 0.8975, 0.5558, 0.8713, 0.5735, 0.8671, 0.5843, 0.8907, 0.5774, 0.8922, 0.898, 0.8975, 0.9079, 0.9001, 0.9023, 0.9245, 0.5774, 0.8922, 0.5843, 0.8907, 0.5938, 0.9112, 0.843, 0.6609, 0.8369, 0.657, 0.8508, 0.6324, 0.5843, 0.8907, 0.59, 0.8864, 0.5938, 0.9112, 0.04439, 0.8097, 0.005194, 0.8097, 0.01358, 0.8683, 0.056, 0.8679, 0.04439, 0.8097, 0.056, 0.7514, 0.01358, 0.751, 0.005194, 0.8097, 0.5185, 0.6687, 0.4812, 0.6684, 0.4701, 0.7399, 0.5049, 0.7399, 0.5185, 0.8112, 0.5049, 0.7399, 0.4701, 0.7399, 0.4812, 0.8115, 0.6806, 0.7391, 0.6883, 0.8059, 0.6481, 0.802, 0.6435, 0.7391, 0.6883, 0.6723, 0.6806, 0.7391, 0.6435, 0.7391, 0.6481, 0.6762, 0.2477, 0.8815, 0.2189, 0.8815, 0.2246, 0.9282, 0.257, 0.9368, 0.257, 0.8262, 0.2246, 0.8348, 0.2189, 0.8815, 0.2477, 0.8815, 0.03475, 0.9163, 0.005194, 0.9163, 0.01144, 0.9449, 0.03997, 0.9539, 0.03475, 0.9163, 0.03997, 0.8787, 0.01144, 0.8876, 0.005194, 0.9163])
me_body.materials.append(mat_epion)
me_body.materials.append(mat_epion_chestiron)
me_body.use_remesh_preserve_volume = False
me_body.use_remesh_preserve_attributes = False
me_body.use_mirror_x = True
me_body.update()
me_earleft = bpy.data.meshes.new('EarLeft')
me_earleft.from_pydata([(-0.03486, -0.06809, 0.2307), (-0.045, 0.07591, 0.255), (0.1162, -0.04387, -0.00199), (0.1078, 0.06718, 0.02686), (0.1697, 0.003912, 0.8536), (0.1688, -0.05863, 0.1334), (0.1846, 0.06645, 0.1181), (-0.03133, 0.06645, 0.3169), (-0.009027, -0.05863, 0.3068), (0.2666, 0.05791, 0.241), (-0.02207, 0.05791, 0.4222), (0.003279, -0.05008, 0.411), (0.2451, -0.05008, 0.2534), (0.2899, 0.04088, 0.4751), (0.005984, 0.04088, 0.5093), (0.02829, -0.03306, 0.5053), (0.268, -0.03306, 0.4768), (0.2555, 0.02734, 0.6685), (0.08263, 0.02734, 0.6481), (0.1029, -0.01951, 0.6471), (0.2392, -0.01951, 0.6644), (0.04364, 0.1052, 0.1418), (0.07663, 0.004791, 0.2175), (0.0866, 0.09847, 0.2065), (0.04611, -0.05771, 0.1229), (0.1261, 0.09, 0.3268), (0.1223, 0.01642, 0.3316), (0.148, 0.01155, 0.4922), (0.148, 0.06114, 0.4824), (0.169, 0.04518, 0.6583), (0.169, -0.01951, 0.6583), (-0.09317, 0.05363, 0.1188), (-0.0882, -0.06247, 0.1069), (-0.02885, 0.07696, 0.03464), (0.06156, -0.04051, -0.1163), (0.07351, 0.062, -0.1072), (-0.003352, -0.06981, 0.01862), (-0.1007, 0.03226, -0.005455), (-0.09857, 0.002572, -0.01047), (-0.07413, 0.04207, -0.0424), (-0.03107, -0.002513, -0.1044), (-0.0312, 0.03381, -0.1005), (-0.06417, -0.01105, -0.0567)], [], [(18, 19, 4), (26, 22, 5, 12), (23, 21, 1, 7), (20, 17, 4), (28, 25, 10, 14), (7, 8, 11, 10), (1, 0, 8, 7), (25, 23, 7, 10), (2, 3, 6, 5), (27, 26, 12, 16), (5, 6, 9, 12), (30, 27, 16, 20), (22, 24, 2, 5), (29, 28, 14, 18), (12, 9, 13, 16), (10, 11, 15, 14), (4, 17, 29, 18), (19, 30, 4), (16, 13, 17, 20), (14, 15, 19, 18), (17, 13, 28, 29), (8, 0, 24, 22), (19, 15, 27, 30), (15, 11, 26, 27), (9, 6, 23, 25), (13, 9, 25, 28), (6, 3, 21, 23), (11, 8, 22, 26), (30, 20, 4), (0, 1, 31, 32), (3, 2, 34, 35), (33, 35, 41, 39), (34, 36, 42, 40), (24, 0, 32, 36), (21, 3, 35, 33), (1, 21, 33, 31), (2, 24, 36, 34), (38, 37, 39, 42), (40, 42, 39, 41), (32, 31, 37, 38), (35, 34, 40, 41), (31, 33, 39, 37), (36, 32, 38, 42)])
_uv = me_earleft.uv_layers.new(name='UVMap')
_uv.uv.foreach_set('vector', [0.9593, 0.08432, 0.9652, 0.0844, 0.9649, 0.1094, 0.08356, 0.9102, 0.08495, 0.9233, 0.07215, 0.9318, 0.06639, 0.9161, 0.9154, 0.17, 0.9184, 0.1617, 0.9317, 0.1719, 0.932, 0.1793, 0.7119, 0.6955, 0.7062, 0.6946, 0.7136, 0.6723, 0.916, 0.2027, 0.9143, 0.1845, 0.9338, 0.1915, 0.933, 0.2024, 0.9504, 0.04432, 0.9649, 0.04265, 0.9646, 0.05471, 0.952, 0.05636, 0.9488, 0.03715, 0.9652, 0.03338, 0.9649, 0.04265, 0.9504, 0.04432, 0.9143, 0.1845, 0.9154, 0.17, 0.932, 0.1793, 0.9338, 0.1915, 0.7128, 0.776, 0.6997, 0.7742, 0.6988, 0.7606, 0.7133, 0.7593, 0.08523, 0.8922, 0.08356, 0.9102, 0.06639, 0.9161, 0.07048, 0.8903, 0.7133, 0.7593, 0.6988, 0.7606, 0.6987, 0.7436, 0.7114, 0.743, 0.0876, 0.8728, 0.08523, 0.8922, 0.07048, 0.8903, 0.07983, 0.8701, 0.08495, 0.9233, 0.08601, 0.9364, 0.07423, 0.9487, 0.07215, 0.9318, 0.918, 0.2217, 0.916, 0.2027, 0.933, 0.2024, 0.9277, 0.2205, 0.7114, 0.743, 0.6987, 0.7436, 0.7019, 0.7168, 0.7108, 0.7172, 0.952, 0.05636, 0.9646, 0.05471, 0.9638, 0.06602, 0.9549, 0.06662, 0.9229, 0.245, 0.9093, 0.2266, 0.918, 0.2217, 0.9277, 0.2205, 0.09476, 0.8759, 0.0876, 0.8728, 0.09307, 0.8505, 0.7108, 0.7172, 0.7019, 0.7168, 0.7062, 0.6946, 0.7119, 0.6955, 0.9549, 0.06662, 0.9638, 0.06602, 0.9652, 0.0844, 0.9593, 0.08432, 0.9093, 0.2266, 0.8998, 0.206, 0.916, 0.2027, 0.918, 0.2217, 0.09918, 0.9176, 0.09914, 0.9272, 0.08601, 0.9364, 0.08495, 0.9233, 0.09476, 0.8759, 0.09985, 0.8939, 0.08523, 0.8922, 0.0876, 0.8728, 0.09985, 0.8939, 0.1007, 0.9054, 0.08356, 0.9102, 0.08523, 0.8922, 0.8958, 0.179, 0.9015, 0.1628, 0.9154, 0.17, 0.9143, 0.1845, 0.8998, 0.206, 0.8958, 0.179, 0.9143, 0.1845, 0.916, 0.2027, 0.9015, 0.1628, 0.9078, 0.1503, 0.9184, 0.1617, 0.9154, 0.17, 0.1007, 0.9054, 0.09918, 0.9176, 0.08495, 0.9233, 0.08356, 0.9102, 0.0876, 0.8728, 0.07983, 0.8701, 0.09307, 0.8505, 0.9652, 0.03338, 0.9488, 0.03715, 0.9498, 0.02043, 0.963, 0.01807, 0.6997, 0.7742, 0.7128, 0.776, 0.7136, 0.7905, 0.7018, 0.7899, 0.9235, 0.1477, 0.9083, 0.1341, 0.9207, 0.1314, 0.927, 0.1371, 0.0771, 0.9632, 0.08845, 0.9498, 0.09359, 0.9617, 0.08843, 0.9662, 0.08601, 0.9364, 0.09914, 0.9272, 0.1007, 0.9428, 0.08845, 0.9498, 0.9184, 0.1617, 0.9078, 0.1503, 0.9083, 0.1341, 0.9235, 0.1477, 0.9317, 0.1719, 0.9184, 0.1617, 0.9235, 0.1477, 0.9338, 0.1549, 0.07423, 0.9487, 0.08601, 0.9364, 0.08845, 0.9498, 0.0771, 0.9632, 0.2196, 0.7741, 0.2229, 0.7732, 0.2246, 0.7782, 0.2188, 0.7809, 0.2205, 0.7874, 0.2188, 0.7809, 0.2246, 0.7782, 0.2246, 0.7865, 0.963, 0.01807, 0.9498, 0.02043, 0.9511, 0.006014, 0.9545, 0.005194, 0.7018, 0.7899, 0.7136, 0.7905, 0.7099, 0.8014, 0.7057, 0.8017, 0.9338, 0.1549, 0.9235, 0.1477, 0.927, 0.1371, 0.9314, 0.1403, 0.08845, 0.9498, 0.1007, 0.9428, 0.09967, 0.9584, 0.09359, 0.9617])
me_earleft.materials.append(mat_epion)
me_earleft.use_remesh_preserve_volume = False
me_earleft.use_remesh_preserve_attributes = False
me_earleft.use_mirror_x = True
me_earleft.update()
me_mouth = bpy.data.meshes.new('Mouth')
me_mouth.from_pydata([(0.1517, 0.01936, -0.07462), (-0.1517, 0.01936, -0.07462), (1.685e-17, 0.03404, -0.1149), (0.1389, -0.04187, 0.06969), (3.567e-18, -0.02852, -0.007673), (-0.1389, -0.04187, 0.06969), (2.778e-17, -0.1376, -0.09917), (0.08307, -0.1352, -0.05889), (-0.08307, -0.1352, -0.05889), (0.0752, -0.178, 0.01649), (1.29e-17, -0.192, 0.01368), (-0.0752, -0.178, 0.01649), (0.1522, -0.01125, -0.009356), (-0.1522, -0.01125, -0.009356), (0.0796, -0.1581, -0.03515), (2.339e-17, -0.1636, -0.0612), (-0.0796, -0.1581, -0.03515), (0.131, -0.05673, -0.07641), (2.468e-17, -0.05944, -0.1174), (-0.1205, -0.1185, 0.02797), (9.307e-18, -0.09449, -0.01066), (-0.131, -0.05673, -0.07641), (0.1205, -0.1185, 0.02797), (0.1289, -0.08872, -0.0212), (-0.1289, -0.08872, -0.0212), (0.1083, -0.1032, -0.06872), (-0.1009, -0.1529, 0.01984), (0.1063, -0.1319, -0.02953), (-0.1063, -0.1319, -0.02953), (2.743e-17, -0.1065, -0.1116), (1.041e-17, -0.1669, 0.01663), (-0.1083, -0.1032, -0.06872), (0.1009, -0.1529, 0.01984), (-2.667e-18, 0.07112, -0.01748), (0.1117, 0.05329, -0.01795), (-0.1117, 0.05329, -0.01795), (0.1064, 0.03008, 0.003259), (0.1011, 0.005518, 0.0299), (-5.257e-18, 0.04791, 0.008564), (-7.324e-18, 0.02624, 0.03082), (-0.1064, 0.03008, 0.003259), (-0.1011, 0.005518, 0.0299)], [], [(13, 5, 41, 40), (4, 3, 37, 39), (15, 10, 11, 16), (15, 14, 9, 10), (29, 25, 7, 6), (30, 26, 11, 10), (31, 29, 6, 8), (32, 30, 10, 9), (28, 31, 8, 16), (27, 32, 9, 14), (25, 27, 14, 7), (26, 28, 16, 11), (6, 7, 14, 15), (6, 15, 16, 8), (2, 1, 35, 33), (5, 4, 39, 41), (5, 13, 24, 19), (0, 12, 23, 17), (12, 3, 22, 23), (13, 1, 21, 24), (3, 4, 20, 22), (1, 2, 18, 21), (4, 5, 19, 20), (2, 0, 17, 18), (19, 24, 28, 26), (17, 23, 27, 25), (23, 22, 32, 27), (24, 21, 31, 28), (22, 20, 30, 32), (21, 18, 29, 31), (20, 19, 26, 30), (18, 17, 25, 29), (38, 40, 41, 39), (38, 39, 37, 36), (33, 38, 36, 34), (33, 35, 40, 38), (3, 12, 36, 37), (1, 13, 40, 35), (0, 2, 33, 34), (12, 0, 34, 36)])
_uv = me_mouth.uv_layers.new(name='UVMap')
_uv.uv.foreach_set('vector', [0.9713, 0.6106, 0.9807, 0.6103, 0.9755, 0.6165, 0.9716, 0.6175, 0.9658, 0.9727, 0.9619, 0.9557, 0.9683, 0.9607, 0.9729, 0.9713, 0.6527, 0.9345, 0.6435, 0.9345, 0.6445, 0.9251, 0.6514, 0.925, 0.6527, 0.9345, 0.6514, 0.944, 0.6445, 0.944, 0.6435, 0.9345, 0.6605, 0.9345, 0.6595, 0.9471, 0.6554, 0.9442, 0.6572, 0.9345, 0.9507, 0.9759, 0.9547, 0.9867, 0.9513, 0.9844, 0.9479, 0.9765, 0.6595, 0.9219, 0.6605, 0.9345, 0.6572, 0.9345, 0.6554, 0.9248, 0.9501, 0.9644, 0.9507, 0.9759, 0.9479, 0.9765, 0.9479, 0.9678, 0.9741, 0.5965, 0.9689, 0.5978, 0.9711, 0.5936, 0.9746, 0.5924, 0.5915, 0.9435, 0.5974, 0.944, 0.5981, 0.9479, 0.592, 0.9476, 0.5862, 0.9422, 0.5915, 0.9435, 0.592, 0.9476, 0.5885, 0.9464, 0.98, 0.596, 0.9741, 0.5965, 0.9746, 0.5924, 0.9807, 0.5921, 0.6572, 0.9345, 0.6554, 0.9442, 0.6514, 0.944, 0.6527, 0.9345, 0.6572, 0.9345, 0.6527, 0.9345, 0.6514, 0.925, 0.6554, 0.9248, 0.674, 0.9345, 0.6749, 0.9179, 0.6834, 0.922, 0.6836, 0.9345, 0.969, 0.9899, 0.9658, 0.9727, 0.9729, 0.9713, 0.9729, 0.9828, 0.9807, 0.6103, 0.9713, 0.6106, 0.9732, 0.6019, 0.9795, 0.6005, 0.5808, 0.9288, 0.5887, 0.9294, 0.5906, 0.9381, 0.5836, 0.9371, 0.5887, 0.9294, 0.5981, 0.9297, 0.5968, 0.9395, 0.5906, 0.9381, 0.9713, 0.6106, 0.9634, 0.6112, 0.9662, 0.6029, 0.9732, 0.6019, 0.9619, 0.9557, 0.9658, 0.9727, 0.9589, 0.9742, 0.9534, 0.9612, 0.6749, 0.9179, 0.674, 0.9345, 0.6652, 0.9345, 0.6652, 0.9195, 0.9658, 0.9727, 0.969, 0.9899, 0.9591, 0.9883, 0.9589, 0.9742, 0.674, 0.9345, 0.6749, 0.9512, 0.6652, 0.9496, 0.6652, 0.9345, 0.9795, 0.6005, 0.9732, 0.6019, 0.9741, 0.5965, 0.98, 0.596, 0.5836, 0.9371, 0.5906, 0.9381, 0.5915, 0.9435, 0.5862, 0.9422, 0.5906, 0.9381, 0.5968, 0.9395, 0.5974, 0.944, 0.5915, 0.9435, 0.9732, 0.6019, 0.9662, 0.6029, 0.9689, 0.5978, 0.9741, 0.5965, 0.9534, 0.9612, 0.9589, 0.9742, 0.9507, 0.9759, 0.9501, 0.9644, 0.6652, 0.9195, 0.6652, 0.9345, 0.6605, 0.9345, 0.6595, 0.9219, 0.9589, 0.9742, 0.9591, 0.9883, 0.9547, 0.9867, 0.9507, 0.9759, 0.6652, 0.9345, 0.6652, 0.9496, 0.6595, 0.9471, 0.6605, 0.9345, 0.6874, 0.9345, 0.6872, 0.9221, 0.6915, 0.9224, 0.691, 0.9345, 0.6874, 0.9345, 0.691, 0.9345, 0.6915, 0.9467, 0.6872, 0.9469, 0.6836, 0.9345, 0.6874, 0.9345, 0.6872, 0.9469, 0.6834, 0.9471, 0.6836, 0.9345, 0.6834, 0.922, 0.6872, 0.9221, 0.6874, 0.9345, 0.5981, 0.9297, 0.5887, 0.9294, 0.5889, 0.9225, 0.5929, 0.9235, 0.9634, 0.6112, 0.9713, 0.6106, 0.9716, 0.6175, 0.9681, 0.6184, 0.6749, 0.9512, 0.674, 0.9345, 0.6836, 0.9345, 0.6834, 0.9471, 0.5887, 0.9294, 0.5808, 0.9288, 0.5855, 0.9216, 0.5889, 0.9225])
me_mouth.materials.append(mat_epion)
me_mouth.use_remesh_preserve_volume = False
me_mouth.use_remesh_preserve_attributes = False
me_mouth.use_mirror_x = True
me_mouth.update()
me_wingleft02 = bpy.data.meshes.new('WingLeft02')
me_wingleft02.from_pydata([(-0.03663, 0.007874, -0.03612), (-0.04705, -0.03506, -0.03612), (-0.04059, 0.02377, 0.03588), (-0.04337, -0.03266, 0.03588), (0.05759, 0.004664, -0.04512), (0.07184, -0.04234, -0.04512), (0.07837, 0.02061, 0.04488), (0.09228, -0.04379, 0.04488), (0.04347, -0.07505, -0.04512), (0.01895, 0.02187, -0.04512), (0.03497, -0.06898, 0.04488), (1.572, 2.205, -0.0001217), (-0.04325, 0.02772, -0.0001216), (-0.05537, -0.04466, -0.0001216), (0.05414, -0.1008, -0.0001216), (0.02396, 0.04838, -5.735e-05), (0.02677, 0.04629, 0.04488), (-0.01948, 3.032, -8.512e-05), (2.554, 0.8333, -0.0001216), (1.527, -0.6292, -0.0001217)], [], [(6, 16, 10, 7), (8, 9, 4, 5), (8, 1, 0, 9), (5, 4, 18), (2, 3, 10, 16), (11, 16, 15), (6, 4, 11), (4, 9, 11), (16, 6, 11), (4, 6, 18), (6, 7, 18), (7, 5, 18), (5, 7, 19), (8, 5, 19), (7, 10, 19), (19, 14, 8), (10, 14, 19), (0, 1, 13, 12), (3, 2, 12, 13), (10, 3, 13, 14), (13, 1, 8, 14), (11, 9, 15), (2, 16, 15, 12), (12, 15, 9, 0), (16, 11, 17), (18, 11, 6), (18, 7, 19)])
_uv = me_wingleft02.uv_layers.new(name='UVMap')
_uv.uv.foreach_set('vector', [0.187, 0.7271, 0.1936, 0.7283, 0.1848, 0.7386, 0.1812, 0.7322, 0.7997, 0.007796, 0.8089, 0.01539, 0.804, 0.01647, 0.7993, 0.01295, 0.7997, 0.007796, 0.8113, 0.005194, 0.8134, 0.01005, 0.8089, 0.01539, 0.7993, 0.01295, 0.804, 0.01647, 0.6224, 0.2728, 0.1984, 0.7351, 0.1948, 0.7406, 0.1848, 0.7386, 0.1936, 0.7283, 0.953, 0.2734, 0.9422, 0.5816, 0.9475, 0.5821, 0.9479, 0.6355, 0.9584, 0.6324, 0.9584, 0.9453, 0.804, 0.01647, 0.8089, 0.01539, 0.8134, 0.3, 0.1936, 0.7283, 0.187, 0.7271, 0.1984, 0.4173, 0.9793, 0.9405, 0.9688, 0.9374, 0.9793, 0.6324, 0.187, 0.7271, 0.1812, 0.7322, 0.01042, 0.4782, 0.9634, 0.2758, 0.9739, 0.2734, 0.9739, 0.5817, 0.9948, 0.4573, 0.9843, 0.4547, 0.9948, 0.2734, 0.7997, 0.007796, 0.7993, 0.01295, 0.6177, 0.05941, 0.1812, 0.7322, 0.1848, 0.7386, 0.005194, 0.6875, 0.9907, 0.06041, 0.9849, 0.2431, 0.9791, 0.2452, 0.9907, 0.2468, 0.9849, 0.2431, 0.9907, 0.06041, 0.2275, 0.7999, 0.2275, 0.805, 0.2232, 0.8064, 0.2231, 0.7978, 0.2188, 0.8048, 0.2188, 0.7982, 0.2231, 0.7978, 0.2232, 0.8064, 0.9907, 0.2468, 0.9893, 0.2571, 0.9846, 0.2577, 0.9849, 0.2431, 0.9846, 0.2577, 0.98, 0.2572, 0.9791, 0.2452, 0.9849, 0.2431, 0.953, 0.2734, 0.953, 0.5848, 0.9475, 0.5821, 0.9424, 0.5896, 0.9422, 0.5816, 0.9475, 0.5821, 0.9463, 0.5903, 0.9463, 0.5903, 0.9475, 0.5821, 0.953, 0.5848, 0.9509, 0.5909, 0.7151, 0.6619, 0.5302, 0.4119, 0.7151, 0.3121, 0.7255, 0.3798, 0.9111, 0.3121, 0.9111, 0.622, 0.3903, 0.6684, 0.3903, 0.9745, 0.2693, 0.8391])
me_wingleft02.materials.append(mat_epion)
me_wingleft02.use_remesh_preserve_volume = False
me_wingleft02.use_remesh_preserve_attributes = False
me_wingleft02.use_mirror_vertex_groups = False
me_wingleft02.update()
me_wingright01 = bpy.data.meshes.new('WingRight01')
me_wingright01.from_pydata([(0.007761, -0.4946, -0.09657), (-0.04008, -0.3767, -0.08336), (-0.8795, -0.6672, 0.1078), (-0.8414, -0.7634, 0.09463), (0.01255, -0.4982, 0.0807), (-0.01736, -0.35, 0.09391), (-0.8705, -0.6428, 0.2851), (-0.8255, -0.7633, 0.2719), (-2.055, -1.263, 0.5684), (-2.042, -1.317, 0.5684), (-2.05, -1.243, 0.6584), (-2.046, -1.314, 0.6584), (-2.142, -1.241, 0.6134), (-2.133, -1.35, 0.5684), (-2.108, -1.253, 0.5684), (-2.124, -1.344, 0.6584), (-2.12, -1.231, 0.6584), (-2.07, 1.757, 0.6134), (-0.302, 0.8903, 0.15), (-0.01598, 0.6756, 0.1095), (-2.089, -1.726, 0.6134), (0.04193, -0.5132, -0.007936), (-0.03299, -0.35, 0.005274), (-0.8916, -0.6268, 0.1965), (-0.8167, -0.79, 0.1833), (-2.047, -1.238, 0.6134), (-2.031, -1.329, 0.6134), (-2.147, -1.354, 0.6134), (0.1323, 0.7653, -0.06662), (0.1323, 0.7653, 0.1014), (-0.1802, 1.006, -0.09), (-0.1802, 1.006, 0.15), (0.064, 0.6351, -0.06662), (0.064, 0.6351, 0.1014), (-0.302, 0.8903, -0.09), (-1.442, -1.04, 0.3315), (0.1748, 0.7785, 0.01741), (-0.1788, 1.057, 0.03), (-0.3529, 0.8917, 0.03), (0.07726, 0.5926, 0.01741), (0.08966, 0.8618, -0.09608), (0.08966, 0.8618, 0.122), (-0.01598, 0.6756, -0.09608), (-1.467, -0.9651, 0.3381), (-0.05457, 0.6435, 0.00672), (0.115, 0.9055, 0.00672), (-0.4341, 1.216, 0.02349), (-0.4284, 1.178, -0.06719), (-0.5039, 1.076, -0.06719), (-0.4284, 1.178, 0.1142), (-0.5039, 1.076, 0.1142), (-0.5419, 1.07, 0.02349), (-0.5626, 1.278, -0.05378), (-0.5338, 1.237, -0.08913), (-0.5799, 1.174, -0.09134), (-0.5897, 1.275, 0.0007499), (-0.6358, 1.211, -0.001462), (-0.6285, 1.187, -0.05694), (-0.6014, 1.284, -0.1886), (-0.5571, 1.246, -0.178), (-0.5883, 1.21, -0.1797), (-0.6375, 1.278, -0.128), (-0.6647, 1.243, -0.1318), (-0.6486, 1.232, -0.1926), (-1.436, -1.038, 0.4651), (-1.469, -0.9325, 0.4049), (-1.424, -1.059, 0.3983), (-1.46, -0.943, 0.4717), (-0.1123, 1.201, 0.02913), (0.2353, 1.167, 0.02913)], [], [(35, 9, 8, 43), (24, 3, 0, 21), (6, 67, 64, 7), (15, 20, 11), (7, 4, 5, 6), (18, 6, 5, 19), (12, 17, 14), (27, 12, 14, 13), (3, 2, 1, 0), (66, 26, 9, 35), (15, 27, 20), (13, 14, 8, 9), (10, 16, 15, 11), (21, 22, 5, 4), (50, 67, 6, 18), (17, 12, 16), (14, 17, 8), (10, 17, 16), (8, 17, 10, 25), (10, 11, 64, 67), (26, 20, 9), (20, 26, 11), (9, 20, 13), (22, 1, 2, 23), (5, 22, 23, 6), (43, 65, 23, 2), (0, 1, 22, 21), (64, 11, 26, 66), (7, 24, 21, 4), (20, 27, 13), (12, 27, 15, 16), (45, 37, 31, 41), (34, 48, 47, 30), (44, 39, 33, 19), (39, 36, 29, 33), (40, 28, 32, 42), (19, 33, 29, 41), (32, 28, 36, 39), (42, 32, 39, 44), (38, 51, 48, 34), (40, 30, 37, 45), (28, 40, 45, 36), (34, 42, 44, 38), (18, 19, 41, 31), (30, 40, 42, 34), (38, 44, 19, 18), (36, 45, 41, 29), (50, 56, 57, 51), (47, 53, 52, 46), (37, 46, 49, 31), (31, 49, 50, 18), (18, 50, 51, 38), (30, 47, 46, 37), (55, 61, 62, 56), (52, 58, 61, 55), (51, 57, 54, 48), (48, 54, 53, 47), (46, 52, 55, 49), (49, 55, 56, 50), (58, 63, 62, 61), (59, 60, 63, 58), (53, 59, 58, 52), (56, 62, 63, 57), (57, 63, 60, 54), (54, 60, 59, 53), (7, 64, 66, 24), (8, 25, 65, 43), (24, 66, 35, 3), (3, 35, 43, 2), (67, 65, 25, 10), (67, 6, 23, 65), (67, 50, 56, 10), (56, 17, 10), (37, 46, 68), (37, 45, 69, 68)])
_uv = me_wingright01.uv_layers.new(name='UVMap')
_uv.uv.foreach_set('vector', [0.5829, 0.1163, 0.5702, 0.03576, 0.5641, 0.0379, 0.5739, 0.1183, 0.2197, 0.6289, 0.2088, 0.63, 0.2139, 0.7337, 0.2249, 0.7341, 0.1093, 0.1332, 0.1799, 0.09717, 0.1768, 0.08622, 0.1036, 0.1194, 0.2589, 0.04939, 0.2539, 0.005194, 0.2499, 0.05304, 0.1036, 0.1194, 0.005194, 0.152, 0.009246, 0.169, 0.1093, 0.1332, 0.3015, 0.4177, 0.376, 0.5915, 0.2739, 0.5619, 0.2693, 0.4437, 0.2512, 0.7602, 0.2483, 0.4173, 0.2446, 0.7615, 0.2513, 0.7732, 0.2512, 0.7602, 0.2446, 0.7615, 0.2459, 0.773, 0.5954, 0.1964, 0.5835, 0.1975, 0.5926, 0.3007, 0.6073, 0.3005, 0.224, 0.5495, 0.2285, 0.4654, 0.2229, 0.4674, 0.2157, 0.5505, 0.257, 0.772, 0.2513, 0.7732, 0.2531, 0.8158, 0.5676, 0.02477, 0.5598, 0.0333, 0.5641, 0.0379, 0.5702, 0.03576, 0.2505, 0.06117, 0.2586, 0.06246, 0.2589, 0.04939, 0.2499, 0.05304, 0.6903, 0.9616, 0.6901, 0.9823, 0.7005, 0.9828, 0.7005, 0.9654, 0.3238, 0.3948, 0.4483, 0.6239, 0.376, 0.5915, 0.3015, 0.4177, 0.2483, 0.4173, 0.2512, 0.7602, 0.257, 0.7588, 0.5598, 0.0333, 0.2693, 0.2279, 0.5641, 0.0379, 0.2505, 0.06117, 0.2589, 0.407, 0.2586, 0.06246, 0.9318, 0.6216, 0.9318, 0.2734, 0.9215, 0.6192, 0.9258, 0.622, 0.2505, 0.06117, 0.2499, 0.05304, 0.1768, 0.08622, 0.1799, 0.09717, 0.2285, 0.4654, 0.2134, 0.4173, 0.2229, 0.4674, 0.2134, 0.4173, 0.2285, 0.4654, 0.2342, 0.4641, 0.5702, 0.03576, 0.6073, 0.005194, 0.5676, 0.02477, 0.5816, 0.3012, 0.5926, 0.3007, 0.5835, 0.1975, 0.5724, 0.1964, 0.5711, 0.3017, 0.5816, 0.3012, 0.5724, 0.1964, 0.5619, 0.1962, 0.5739, 0.1183, 0.5653, 0.1182, 0.5724, 0.1964, 0.5835, 0.1975, 0.6795, 0.9643, 0.6799, 0.979, 0.6901, 0.9823, 0.6903, 0.9616, 0.2315, 0.5474, 0.2342, 0.4641, 0.2285, 0.4654, 0.224, 0.5495, 0.23, 0.6265, 0.2197, 0.6289, 0.2249, 0.7341, 0.2342, 0.729, 0.2531, 0.8158, 0.2513, 0.7732, 0.2459, 0.773, 0.2512, 0.7602, 0.2513, 0.7732, 0.257, 0.772, 0.257, 0.7588, 0.1763, 0.9499, 0.1701, 0.9152, 0.1554, 0.9198, 0.1634, 0.9529, 0.9687, 0.1949, 0.9656, 0.1634, 0.951, 0.1633, 0.9496, 0.1981, 0.1322, 0.8664, 0.1329, 0.8505, 0.1219, 0.8528, 0.1199, 0.8631, 0.6331, 0.8272, 0.6092, 0.8311, 0.6145, 0.8407, 0.6312, 0.838, 0.9442, 0.233, 0.95, 0.2442, 0.9668, 0.2469, 0.9686, 0.2362, 0.633, 0.8482, 0.6312, 0.838, 0.6145, 0.8407, 0.6085, 0.8516, 0.9668, 0.2469, 0.95, 0.2442, 0.9448, 0.2538, 0.9687, 0.2577, 0.145, 0.8659, 0.1431, 0.8551, 0.1329, 0.8505, 0.1322, 0.8664, 0.125, 0.9093, 0.1225, 0.9393, 0.1339, 0.938, 0.1399, 0.9063, 0.1884, 0.9502, 0.186, 0.9163, 0.1707, 0.9151, 0.1763, 0.9499, 0.1874, 0.9627, 0.1884, 0.9502, 0.1763, 0.9499, 0.1766, 0.9648, 0.1399, 0.9063, 0.145, 0.8659, 0.1322, 0.8664, 0.125, 0.9093, 0.6331, 0.8897, 0.633, 0.8482, 0.6085, 0.8516, 0.614, 0.8866, 0.9496, 0.1981, 0.9442, 0.233, 0.9686, 0.2362, 0.9687, 0.1949, 0.125, 0.9093, 0.1322, 0.8664, 0.1199, 0.8631, 0.1111, 0.9031, 0.1766, 0.9648, 0.1763, 0.9499, 0.1634, 0.9529, 0.166, 0.9647, 0.1116, 0.9356, 0.1224, 0.9592, 0.1294, 0.9574, 0.1225, 0.9393, 0.1783, 0.8807, 0.1786, 0.8659, 0.1729, 0.8612, 0.1665, 0.8794, 0.1701, 0.9152, 0.1665, 0.8794, 0.1556, 0.8836, 0.1554, 0.9198, 0.614, 0.8866, 0.6155, 0.9216, 0.6301, 0.9215, 0.6331, 0.8897, 0.1111, 0.9031, 0.1116, 0.9356, 0.1225, 0.9393, 0.125, 0.9093, 0.186, 0.9163, 0.1783, 0.8807, 0.1665, 0.8794, 0.1707, 0.9151, 0.6178, 0.9468, 0.6212, 0.9623, 0.6263, 0.9626, 0.6268, 0.9468, 0.1729, 0.8612, 0.1879, 0.8533, 0.1798, 0.8505, 0.1658, 0.8594, 0.1225, 0.9393, 0.1294, 0.9574, 0.1351, 0.9529, 0.1339, 0.938, 0.9656, 0.1634, 0.9618, 0.1493, 0.9528, 0.1492, 0.951, 0.1633, 0.1665, 0.8794, 0.1729, 0.8612, 0.1658, 0.8594, 0.1556, 0.8836, 0.6155, 0.9216, 0.6178, 0.9468, 0.6268, 0.9468, 0.6301, 0.9215, 0.6182, 0.9699, 0.6263, 0.9699, 0.6263, 0.9626, 0.6212, 0.9623, 0.954, 0.1386, 0.9594, 0.1385, 0.962, 0.1314, 0.9539, 0.1318, 0.1786, 0.8659, 0.1884, 0.8605, 0.1879, 0.8533, 0.1729, 0.8612, 0.1224, 0.9592, 0.1368, 0.9668, 0.1443, 0.966, 0.1294, 0.9574, 0.1294, 0.9574, 0.1443, 0.966, 0.145, 0.9584, 0.1351, 0.9529, 0.9618, 0.1493, 0.9594, 0.1385, 0.954, 0.1386, 0.9528, 0.1492, 0.23, 0.6265, 0.2315, 0.5474, 0.224, 0.5495, 0.2197, 0.6289, 0.5641, 0.0379, 0.5582, 0.03894, 0.5653, 0.1182, 0.5739, 0.1183, 0.2197, 0.6289, 0.224, 0.5495, 0.2157, 0.5505, 0.2088, 0.63, 0.5954, 0.1964, 0.5829, 0.1163, 0.5739, 0.1183, 0.5835, 0.1975, 0.5575, 0.1169, 0.5653, 0.1182, 0.5582, 0.03894, 0.5532, 0.0372, 0.5575, 0.1169, 0.5619, 0.1962, 0.5724, 0.1964, 0.5653, 0.1182, 0.4483, 0.6239, 0.3238, 0.3948, 0.34, 0.3751, 0.5198, 0.658, 0.34, 0.3751, 0.5198, 0.3121, 0.5198, 0.658, 0.7599, 0.9565, 0.7255, 0.952, 0.76, 0.9382, 0.7599, 0.9565, 0.798, 0.9583, 0.798, 0.925, 0.76, 0.9382])
me_wingright01.materials.append(mat_epion)
me_wingright01.use_remesh_preserve_volume = False
me_wingright01.use_remesh_preserve_attributes = False
me_wingright01.use_mirror_vertex_groups = False
me_wingright01.update()
me_earright = bpy.data.meshes.new('EarRight')
me_earright.from_pydata([(0.03486, -0.06809, 0.2307), (0.045, 0.07591, 0.255), (-0.1162, -0.04387, -0.00199), (-0.1078, 0.06718, 0.02686), (-0.1697, 0.003912, 0.8536), (-0.1688, -0.05863, 0.1334), (-0.1846, 0.06645, 0.1181), (0.03133, 0.06645, 0.3169), (0.009027, -0.05863, 0.3068), (-0.2666, 0.05791, 0.241), (0.02207, 0.05791, 0.4222), (-0.003279, -0.05008, 0.411), (-0.2451, -0.05008, 0.2534), (-0.2899, 0.04088, 0.4751), (-0.005984, 0.04088, 0.5093), (-0.02829, -0.03306, 0.5053), (-0.268, -0.03306, 0.4768), (-0.2555, 0.02734, 0.6685), (-0.08263, 0.02734, 0.6481), (-0.1029, -0.01951, 0.6471), (-0.2392, -0.01951, 0.6644), (-0.04364, 0.1052, 0.1418), (-0.07663, 0.004791, 0.2175), (-0.0866, 0.09847, 0.2065), (-0.04611, -0.05771, 0.1229), (-0.1261, 0.09, 0.3268), (-0.1223, 0.01642, 0.3316), (-0.148, 0.01155, 0.4922), (-0.148, 0.06114, 0.4824), (-0.169, 0.04518, 0.6583), (-0.169, -0.01951, 0.6583), (0.09317, 0.05363, 0.1188), (0.0882, -0.06247, 0.1069), (0.02885, 0.07696, 0.03464), (-0.06156, -0.04051, -0.1163), (-0.07351, 0.062, -0.1072), (0.003352, -0.06981, 0.01862), (0.1007, 0.03226, -0.005455), (0.09857, 0.002572, -0.01047), (0.07413, 0.04207, -0.0424), (0.03107, -0.002513, -0.1044), (0.0312, 0.03381, -0.1005), (0.06417, -0.01105, -0.0567)], [], [(18, 4, 19), (26, 12, 5, 22), (23, 7, 1, 21), (20, 4, 17), (28, 14, 10, 25), (7, 10, 11, 8), (1, 7, 8, 0), (25, 10, 7, 23), (2, 5, 6, 3), (27, 16, 12, 26), (5, 12, 9, 6), (30, 20, 16, 27), (22, 5, 2, 24), (29, 18, 14, 28), (12, 16, 13, 9), (10, 14, 15, 11), (4, 18, 29, 17), (19, 4, 30), (16, 20, 17, 13), (14, 18, 19, 15), (17, 29, 28, 13), (8, 22, 24, 0), (19, 30, 27, 15), (15, 27, 26, 11), (9, 25, 23, 6), (13, 28, 25, 9), (6, 23, 21, 3), (11, 26, 22, 8), (30, 4, 20), (0, 32, 31, 1), (3, 35, 34, 2), (33, 39, 41, 35), (34, 40, 42, 36), (24, 36, 32, 0), (21, 33, 35, 3), (1, 31, 33, 21), (2, 34, 36, 24), (38, 42, 39, 37), (40, 41, 39, 42), (32, 38, 37, 31), (35, 41, 40, 34), (31, 37, 39, 33), (36, 42, 38, 32)])
_uv = me_earright.uv_layers.new(name='UVMap')
_uv.uv.foreach_set('vector', [0.9593, 0.08432, 0.9649, 0.1094, 0.9652, 0.0844, 0.08356, 0.9102, 0.06639, 0.9161, 0.07215, 0.9318, 0.08495, 0.9233, 0.9154, 0.17, 0.932, 0.1793, 0.9317, 0.1719, 0.9184, 0.1617, 0.7119, 0.6955, 0.7136, 0.6723, 0.7062, 0.6946, 0.916, 0.2027, 0.933, 0.2024, 0.9338, 0.1915, 0.9143, 0.1845, 0.9504, 0.04432, 0.952, 0.05636, 0.9646, 0.05471, 0.9649, 0.04265, 0.9488, 0.03715, 0.9504, 0.04432, 0.9649, 0.04265, 0.9652, 0.03338, 0.9143, 0.1845, 0.9338, 0.1915, 0.932, 0.1793, 0.9154, 0.17, 0.7128, 0.776, 0.7133, 0.7593, 0.6988, 0.7606, 0.6997, 0.7742, 0.08523, 0.8922, 0.07048, 0.8903, 0.06639, 0.9161, 0.08356, 0.9102, 0.7133, 0.7593, 0.7114, 0.743, 0.6987, 0.7436, 0.6988, 0.7606, 0.0876, 0.8728, 0.07983, 0.8701, 0.07048, 0.8903, 0.08523, 0.8922, 0.08495, 0.9233, 0.07215, 0.9318, 0.07423, 0.9487, 0.08601, 0.9364, 0.918, 0.2217, 0.9277, 0.2205, 0.933, 0.2024, 0.916, 0.2027, 0.7114, 0.743, 0.7108, 0.7172, 0.7019, 0.7168, 0.6987, 0.7436, 0.952, 0.05636, 0.9549, 0.06662, 0.9638, 0.06602, 0.9646, 0.05471, 0.9229, 0.245, 0.9277, 0.2205, 0.918, 0.2217, 0.9093, 0.2266, 0.09476, 0.8759, 0.09307, 0.8505, 0.0876, 0.8728, 0.7108, 0.7172, 0.7119, 0.6955, 0.7062, 0.6946, 0.7019, 0.7168, 0.9549, 0.06662, 0.9593, 0.08432, 0.9652, 0.0844, 0.9638, 0.06602, 0.9093, 0.2266, 0.918, 0.2217, 0.916, 0.2027, 0.8998, 0.206, 0.09918, 0.9176, 0.08495, 0.9233, 0.08601, 0.9364, 0.09914, 0.9272, 0.09476, 0.8759, 0.0876, 0.8728, 0.08523, 0.8922, 0.09985, 0.8939, 0.09985, 0.8939, 0.08523, 0.8922, 0.08356, 0.9102, 0.1007, 0.9054, 0.8958, 0.179, 0.9143, 0.1845, 0.9154, 0.17, 0.9015, 0.1628, 0.8998, 0.206, 0.916, 0.2027, 0.9143, 0.1845, 0.8958, 0.179, 0.9015, 0.1628, 0.9154, 0.17, 0.9184, 0.1617, 0.9078, 0.1503, 0.1007, 0.9054, 0.08356, 0.9102, 0.08495, 0.9233, 0.09918, 0.9176, 0.0876, 0.8728, 0.09307, 0.8505, 0.07983, 0.8701, 0.9652, 0.03338, 0.963, 0.01807, 0.9498, 0.02043, 0.9488, 0.03715, 0.6997, 0.7742, 0.7018, 0.7899, 0.7136, 0.7905, 0.7128, 0.776, 0.9235, 0.1477, 0.927, 0.1371, 0.9207, 0.1314, 0.9083, 0.1341, 0.0771, 0.9632, 0.08843, 0.9662, 0.09359, 0.9617, 0.08845, 0.9498, 0.08601, 0.9364, 0.08845, 0.9498, 0.1007, 0.9428, 0.09914, 0.9272, 0.9184, 0.1617, 0.9235, 0.1477, 0.9083, 0.1341, 0.9078, 0.1503, 0.9317, 0.1719, 0.9338, 0.1549, 0.9235, 0.1477, 0.9184, 0.1617, 0.07423, 0.9487, 0.0771, 0.9632, 0.08845, 0.9498, 0.08601, 0.9364, 0.2196, 0.7741, 0.2188, 0.7809, 0.2246, 0.7782, 0.2229, 0.7732, 0.2205, 0.7874, 0.2246, 0.7865, 0.2246, 0.7782, 0.2188, 0.7809, 0.963, 0.01807, 0.9545, 0.005194, 0.9511, 0.006014, 0.9498, 0.02043, 0.7018, 0.7899, 0.7057, 0.8017, 0.7099, 0.8014, 0.7136, 0.7905, 0.9338, 0.1549, 0.9314, 0.1403, 0.927, 0.1371, 0.9235, 0.1477, 0.08845, 0.9498, 0.09359, 0.9617, 0.09967, 0.9584, 0.1007, 0.9428])
me_earright.materials.append(mat_epion)
me_earright.use_remesh_preserve_volume = False
me_earright.use_remesh_preserve_attributes = False
me_earright.use_mirror_x = True
me_earright.update()
me_wingright02 = bpy.data.meshes.new('WingRight02')
me_wingright02.from_pydata([(0.03663, 0.007874, -0.03612), (0.04705, -0.03506, -0.03612), (0.04059, 0.02377, 0.03588), (0.04337, -0.03266, 0.03588), (-0.05759, 0.004664, -0.04512), (-0.07184, -0.04234, -0.04512), (-0.07837, 0.02061, 0.04488), (-0.09228, -0.04379, 0.04488), (-0.04347, -0.07505, -0.04512), (-0.01895, 0.02187, -0.04512), (-0.03497, -0.06898, 0.04488), (-0.02677, 0.04629, 0.04488), (0.01948, 3.032, -8.497e-05), (-1.572, 2.205, -0.0001216), (-2.554, 0.8333, -0.0001217), (-1.527, -0.6292, -0.0001218), (0.04325, 0.02772, -0.0001217), (0.05537, -0.04466, -0.0001217), (-0.05414, -0.1008, -0.0001218), (-0.02396, 0.04838, -5.746e-05)], [], [(6, 7, 10, 11), (8, 5, 4, 9), (8, 9, 0, 1), (5, 14, 4), (2, 11, 10, 3), (13, 19, 11), (6, 13, 4), (4, 13, 9), (11, 13, 6), (4, 14, 6), (6, 14, 7), (7, 14, 5), (5, 15, 7), (8, 15, 5), (7, 15, 10), (11, 12, 13), (14, 6, 13), (14, 15, 7), (15, 8, 18), (10, 15, 18), (0, 16, 17, 1), (3, 17, 16, 2), (10, 18, 17, 3), (17, 18, 8, 1), (13, 19, 9), (2, 16, 19, 11), (16, 0, 9, 19)])
_uv = me_wingright02.uv_layers.new(name='UVMap')
_uv.uv.foreach_set('vector', [0.187, 0.7271, 0.1812, 0.7322, 0.1848, 0.7386, 0.1936, 0.7283, 0.7997, 0.007796, 0.7993, 0.01295, 0.804, 0.01647, 0.8089, 0.01539, 0.7997, 0.007796, 0.8089, 0.01539, 0.8134, 0.01005, 0.8113, 0.005194, 0.7993, 0.01295, 0.6224, 0.2728, 0.804, 0.01647, 0.1984, 0.7351, 0.1936, 0.7283, 0.1848, 0.7386, 0.1948, 0.7406, 0.953, 0.2734, 0.9475, 0.5821, 0.9422, 0.5816, 0.9479, 0.6355, 0.9584, 0.9453, 0.9584, 0.6324, 0.804, 0.01647, 0.8134, 0.3, 0.8089, 0.01539, 0.1936, 0.7283, 0.1984, 0.4173, 0.187, 0.7271, 0.9793, 0.9405, 0.9793, 0.6324, 0.9688, 0.9374, 0.187, 0.7271, 0.01042, 0.4782, 0.1812, 0.7322, 0.9634, 0.2758, 0.9739, 0.5817, 0.9739, 0.2734, 0.9948, 0.4573, 0.9948, 0.2734, 0.9843, 0.4547, 0.7997, 0.007796, 0.6177, 0.05941, 0.7993, 0.01295, 0.1812, 0.7322, 0.005194, 0.6875, 0.1848, 0.7386, 0.7151, 0.6619, 0.7151, 0.3121, 0.5302, 0.4119, 0.7255, 0.3798, 0.9111, 0.622, 0.9111, 0.3121, 0.3903, 0.6684, 0.2693, 0.8391, 0.3903, 0.9745, 0.9907, 0.06041, 0.9791, 0.2452, 0.9849, 0.2431, 0.9907, 0.2468, 0.9907, 0.06041, 0.9849, 0.2431, 0.2275, 0.7999, 0.2231, 0.7978, 0.2232, 0.8064, 0.2275, 0.805, 0.2188, 0.8048, 0.2232, 0.8064, 0.2231, 0.7978, 0.2188, 0.7982, 0.9907, 0.2468, 0.9849, 0.2431, 0.9846, 0.2577, 0.9893, 0.2571, 0.9846, 0.2577, 0.9849, 0.2431, 0.9791, 0.2452, 0.98, 0.2572, 0.953, 0.2734, 0.9475, 0.5821, 0.953, 0.5848, 0.9424, 0.5896, 0.9463, 0.5903, 0.9475, 0.5821, 0.9422, 0.5816, 0.9463, 0.5903, 0.9509, 0.5909, 0.953, 0.5848, 0.9475, 0.5821])
me_wingright02.materials.append(mat_epion)
me_wingright02.use_remesh_preserve_volume = False
me_wingright02.use_remesh_preserve_attributes = False
me_wingright02.use_mirror_vertex_groups = False
me_wingright02.update()

# ---- objects
ob_cube = bpy.data.objects.new('Cube', me_cube)
ob_wingleft01 = bpy.data.objects.new('WingLeft01', me_wingleft01)
ob_head = bpy.data.objects.new('Head', me_head)
ob_body = bpy.data.objects.new('Body', me_body)
ob_earleft = bpy.data.objects.new('EarLeft', me_earleft)
ob_mouth = bpy.data.objects.new('Mouth', me_mouth)
ob_wingleft02 = bpy.data.objects.new('WingLeft02', me_wingleft02)
ob_wingright01 = bpy.data.objects.new('WingRight01', me_wingright01)
ob_earright = bpy.data.objects.new('EarRight', me_earright)
ob_wingright02 = bpy.data.objects.new('WingRight02', me_wingright02)

# ---- transforms, parenting, visibility, modifiers, constraints
ob_cube.location = (0.04, -0.99, 0.46)
ob_cube.lineart.crease_threshold = 0.0
ob_wingleft01.parent = ob_body
ob_wingleft01.matrix_parent_inverse = Matrix(((1.0, -0.0, 0.0, -0.0), (-0.0, 1.0, -0.0, 0.0), (0.0, -0.0, 1.0, -0.5), (-0.0, 0.0, -0.0, 1.0)))
ob_wingleft01.location = (0.285, 0.0, 0.47)
ob_wingleft01.lineart.crease_threshold = 0.0
ob_head.parent = ob_body
ob_head.matrix_parent_inverse = Matrix(((1.0, -0.0, 0.0, -0.0), (-0.0, 1.0, -0.0, 0.0), (0.0, -0.0, 1.0, -0.5), (-0.0, 0.0, -0.0, 1.0)))
ob_head.location = (0.0, -0.93, 0.5)
ob_head.lineart.crease_threshold = 0.0
ob_head.use_mesh_mirror_x = True
ob_body.location = (0.0, 0.0, 0.5)
ob_body.lineart.crease_threshold = 0.0
ob_body.use_mesh_mirror_x = True
ob_earleft.parent = ob_head
ob_earleft.matrix_parent_inverse = Matrix(((1.0, -0.0, -0.0, -0.0), (-0.0, 1.0, 0.0, 0.93), (-0.0, -0.0, 1.0, -0.5), (-0.0, 0.0, -0.0, 1.0)))
ob_earleft.location = (0.21, -1.14, 0.635)
ob_earleft.lineart.crease_threshold = 0.0
ob_earleft.use_mesh_mirror_x = True
ob_mouth.parent = ob_head
ob_mouth.matrix_parent_inverse = Matrix(((1.0, -0.0, -0.0, -0.0), (-0.0, 1.0, 0.0, 0.93), (-0.0, -0.0, 1.0, -0.5), (-0.0, 0.0, -0.0, 1.0)))
ob_mouth.location = (0.0, -1.35, 0.365)
ob_mouth.lineart.crease_threshold = 0.0
ob_mouth.use_mesh_mirror_x = True
ob_wingleft02.parent = ob_wingleft01
ob_wingleft02.matrix_parent_inverse = Matrix(((1.0, -0.0, 0.0, -0.285), (-0.0, 1.0, -0.0, 0.0), (0.0, -0.0, 1.0, -0.47), (-0.0, 0.0, -0.0, 1.0)))
ob_wingleft02.location = (2.374, -1.275, 1.083)
ob_wingleft02.lineart.crease_threshold = 0.0
ob_wingright01.parent = ob_body
ob_wingright01.matrix_parent_inverse = Matrix(((1.0, -0.0, 0.0, -0.0), (-0.0, 1.0, -0.0, 0.0), (0.0, -0.0, 1.0, -0.5), (-0.0, 0.0, -0.0, 1.0)))
ob_wingright01.location = (-0.285, 0.0, 0.47)
ob_wingright01.lineart.crease_threshold = 0.0
ob_earright.parent = ob_head
ob_earright.matrix_parent_inverse = Matrix(((1.0, -0.0, -0.0, -0.0), (-0.0, 1.0, 0.0, 0.93), (-0.0, -0.0, 1.0, -0.5), (-0.0, 0.0, -0.0, 1.0)))
ob_earright.location = (-0.21, -1.14, 0.635)
ob_earright.lineart.crease_threshold = 0.0
ob_earright.use_mesh_mirror_x = True
ob_wingright02.parent = ob_wingright01
ob_wingright02.matrix_parent_inverse = Matrix(((1.0, -0.0, 0.0, 0.285), (-0.0, 1.0, -0.0, 0.0), (0.0, 0.0, 1.0, -0.47), (-0.0, 0.0, -0.0, 1.0)))
ob_wingright02.location = (-2.374, -1.275, 1.083)
ob_wingright02.lineart.crease_threshold = 0.0

# ---- collection membership
scene.collection.objects.link(ob_cube)
col_collection_1.objects.link(ob_wingleft01)
col_collection_1.objects.link(ob_head)
col_collection_1.objects.link(ob_body)
col_collection_1.objects.link(ob_earleft)
col_collection_1.objects.link(ob_mouth)
col_collection_1.objects.link(ob_wingleft02)
col_collection_1.objects.link(ob_wingright01)
col_collection_1.objects.link(ob_earright)
col_collection_1.objects.link(ob_wingright02)

# ---- scene / render settings (as saved in the file)
scene.frame_start = 1; scene.frame_end = 250; scene.frame_set(0)
scene.render.engine = 'BLENDER_EEVEE_NEXT'
scene.render.image_settings.compression = 90
scene.render.resolution_percentage = 50
scene.render.dither_intensity = 0.0
scene.cycles.use_denoising = False
scene.cycles.samples = 10
scene.cycles.sampling_pattern = 'TABULATED_SOBOL'
scene.cycles.light_sampling_threshold = 0.0
scene.cycles.use_adaptive_sampling = False
scene.cycles.use_light_tree = False
scene.cycles.blur_glossy = 0.0
scene.cycles.volume_bounces = 1
scene.cycles.pixel_filter_type = 'GAUSSIAN'
scene.cycles.sample_clamp_indirect = 0.0
scene.view_settings.view_transform = 'Standard'
bpy.context.view_layer.update()

# ---- added for rendering (the .blend has no active camera and no usable light): camera, sun
cam_auto = bpy.data.cameras.new('AutoCamera')
cam_auto.lens = 50.0
cam_auto.sensor_width = 36.0
cam_auto.clip_end = 1000.0
ob_auto_camera = bpy.data.objects.new('AutoCamera', cam_auto)
scene.collection.objects.link(ob_auto_camera)
ob_auto_camera.location = (9.81485, -11.8512, 8.63287)
ob_auto_camera.rotation_euler = (1.09748, -7.21219e-08, 0.694738)
scene.camera = ob_auto_camera
light_auto_sun = bpy.data.lights.new('AutoSun', 'SUN')
light_auto_sun.energy = 3.0
light_auto_sun.angle = 0.0523599
ob_auto_sun = bpy.data.objects.new('AutoSun', light_auto_sun)
scene.collection.objects.link(ob_auto_sun)
ob_auto_sun.rotation_euler = (0.872665, 0.174533, 0.523599)
bpy.context.view_layer.update()
